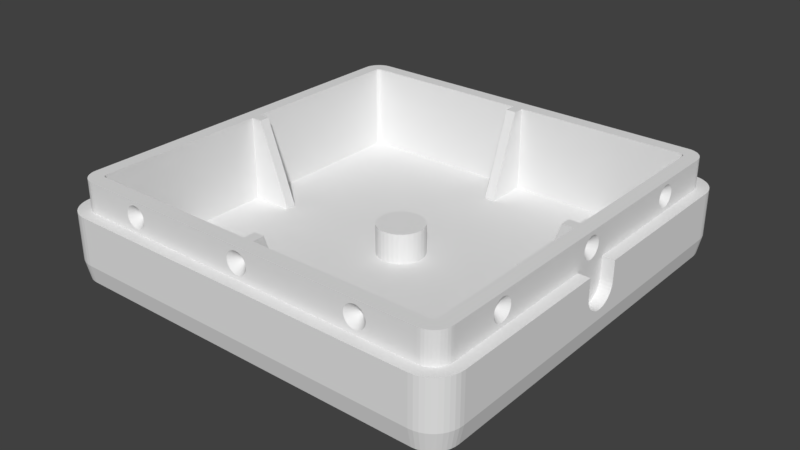 # Source: short_back.blend  (saved by Blender 2.79.0; exported with 4.5.12 LTS)
import bpy
from mathutils import Matrix  # noqa: F401  (used for matrix-valued properties, if any)

bpy.ops.wm.read_factory_settings(use_empty=True)
scene = bpy.context.scene
scene.name = 'Scene'

# ---- collections
col_collection_1 = bpy.data.collections.new('Collection 1'); scene.collection.children.link(col_collection_1)

# ---- materials (node trees are filled in below, after node groups)
mat_material = bpy.data.materials.new('Material')
mat_material.alpha_threshold = 0.0
mat_material.use_transparent_shadow = False
mat_material.roughness = 0.5
mat_material.line_color = (0.0, 0.0, 0.0, 1.0)

# ---- material node trees

# ---- world
world_world = bpy.data.worlds.new('World'); scene.world = world_world
world_world.color = (0.05088, 0.05088, 0.05088)
world_world.use_sun_shadow = False
world_world.sun_shadow_jitter_overblur = 0.0
world_world.cycles.sampling_method = 'MANUAL'

# ---- meshes
me_cylinder = bpy.data.meshes.new('Cylinder')
me_cylinder.from_pydata([(0.0, 1000.0, -3304.0), (0.0, 1000.0, 1000.0), (195.1, 980.8, -3304.0), (195.1, 980.8, 1000.0), (382.7, 923.9, -3304.0), (382.7, 923.9, 1000.0), (555.6, 831.5, -3304.0), (555.6, 831.5, 1000.0), (707.1, 707.1, -3304.0), (707.1, 707.1, 1000.0), (831.5, 555.6, -3304.0), (831.5, 555.6, 1000.0), (923.9, 382.7, -3304.0), (923.9, 382.7, 1000.0), (980.8, 195.1, -3304.0), (980.8, 195.1, 1000.0), (1000.0, 7.55e-05, -3304.0), (1000.0, 7.55e-05, 1000.0), (980.8, -195.1, -3304.0), (980.8, -195.1, 1000.0), (923.9, -382.7, -3304.0), (923.9, -382.7, 1000.0), (831.5, -555.6, -3304.0), (831.5, -555.6, 1000.0), (707.1, -707.1, -3304.0), (707.1, -707.1, 1000.0), (555.6, -831.5, -3304.0), (555.6, -831.5, 1000.0), (382.7, -923.9, -3304.0), (382.7, -923.9, 1000.0), (195.1, -980.8, -3304.0), (195.1, -980.8, 1000.0), (-0.0003258, -1000.0, -3304.0), (-0.0003258, -1000.0, 1000.0), (-195.1, -980.8, -3304.0), (-195.1, -980.8, 1000.0), (-382.7, -923.9, -3304.0), (-382.7, -923.9, 1000.0), (-555.6, -831.5, -3304.0), (-555.6, -831.5, 1000.0), (-707.1, -707.1, -3304.0), (-707.1, -707.1, 1000.0), (-831.5, -555.6, -3304.0), (-831.5, -555.6, 1000.0), (-923.9, -382.7, -3304.0), (-923.9, -382.7, 1000.0), (-980.8, -195.1, -3304.0), (-980.8, -195.1, 1000.0), (-1000.0, 0.0009656, -3304.0), (-1000.0, 0.0009656, 1000.0), (-980.8, 195.1, -3304.0), (-980.8, 195.1, 1000.0), (-923.9, 382.7, -3304.0), (-923.9, 382.7, 1000.0), (-831.5, 555.6, -3304.0), (-831.5, 555.6, 1000.0), (-707.1, 707.1, -3304.0), (-707.1, 707.1, 1000.0), (-555.6, 831.5, -3304.0), (-555.6, 831.5, 1000.0), (-382.7, 923.9, -3304.0), (-382.7, 923.9, 1000.0), (-195.1, 980.8, -3304.0), (-195.1, 980.8, 1000.0)], [], [(0, 1, 3, 2), (2, 3, 5, 4), (4, 5, 7, 6), (6, 7, 9, 8), (8, 9, 11, 10), (10, 11, 13, 12), (12, 13, 15, 14), (14, 15, 17, 16), (16, 17, 19, 18), (18, 19, 21, 20), (20, 21, 23, 22), (22, 23, 25, 24), (24, 25, 27, 26), (26, 27, 29, 28), (28, 29, 31, 30), (30, 31, 33, 32), (32, 33, 35, 34), (34, 35, 37, 36), (36, 37, 39, 38), (38, 39, 41, 40), (40, 41, 43, 42), (42, 43, 45, 44), (44, 45, 47, 46), (46, 47, 49, 48), (48, 49, 51, 50), (50, 51, 53, 52), (52, 53, 55, 54), (54, 55, 57, 56), (56, 57, 59, 58), (58, 59, 61, 60), (3, 1, 63, 61, 59, 57, 55, 53, 51, 49, 47, 45, 43, 41, 39, 37, 35, 33, 31, 29, 27, 25, 23, 21, 19, 17, 15, 13, 11, 9, 7, 5), (60, 61, 63, 62), (62, 63, 1, 0), (0, 2, 4, 6, 8, 10, 12, 14, 16, 18, 20, 22, 24, 26, 28, 30, 32, 34, 36, 38, 40, 42, 44, 46, 48, 50, 52, 54, 56, 58, 60, 62)])
me_cylinder.use_remesh_preserve_volume = False
me_cylinder.use_remesh_preserve_attributes = False
me_cylinder.use_mirror_vertex_groups = False
me_cylinder.update()
me_cube = bpy.data.meshes.new('Cube')
me_cube.from_pydata([(2.5, 6.0, -1.885), (2.5, -6.0, -1.885), (-2.5, -6.0, -1.885), (-2.5, 6.0, -1.885), (2.5, 6.0, 6.973), (2.5, -6.0, 6.973), (-2.5, -6.0, 6.973), (-2.5, 6.0, 6.973)], [], [(0, 1, 2, 3), (4, 7, 6, 5), (0, 4, 5, 1), (1, 5, 6, 2), (2, 6, 7, 3), (4, 0, 3, 7)])
me_cube.materials.append(mat_material)
me_cube.use_remesh_preserve_volume = False
me_cube.use_remesh_preserve_attributes = False
me_cube.use_mirror_vertex_groups = False
me_cube.update()
me_back = bpy.data.meshes.new('back ')
me_back.from_pydata([(11.3, -15.93, -6.322), (11.3, -11.93, -6.322), (11.3, -15.93, -7.122), (11.3, -11.93, -7.122), (3.8, -15.93, -6.322), (3.8, -15.93, -7.122), (3.8, -11.93, -6.322), (3.8, -11.93, -7.122), (19.3, 19.07, 2.878), (19.3, 19.07, -6.322), (19.3, 0.6208, 2.878), (19.3, 0.6208, -6.322), (-19.7, -0.4792, 2.878), (-19.7, -18.93, 2.878), (-19.7, -0.4792, -6.322), (-19.7, -18.93, -6.322), (0.3505, -19.43, 2.878), (18.8, -19.43, 2.878), (0.3505, -19.43, -6.322), (18.8, -19.43, -6.322), (-19.2, 19.57, 2.878), (-19.2, 19.57, -6.322), (-0.7495, 19.57, 2.878), (-0.7495, 19.57, -6.322), (20.8, 2.071, -0.3219), (22.05, 2.071, -0.3219), (20.8, 19.17, -0.3219), (22.05, 19.32, -0.3219), (20.78, 19.47, -0.3219), (22.01, 19.79, -0.3219), (20.71, 19.76, -0.3219), (21.9, 20.25, -0.3219), (20.59, 20.03, -0.3219), (21.72, 20.68, -0.3219), (20.44, 20.29, -0.3219), (21.48, 21.08, -0.3219), (20.24, 20.51, -0.3219), (21.17, 21.44, -0.3219), (20.02, 20.71, -0.3219), (20.81, 21.75, -0.3219), (19.76, 20.86, -0.3219), (20.41, 21.99, -0.3219), (19.49, 20.98, -0.3219), (19.98, 22.17, -0.3219), (19.2, 21.05, -0.3219), (19.52, 22.28, -0.3219), (18.9, 21.07, -0.3219), (19.05, 22.32, -0.3219), (-19.3, 21.07, -0.3219), (-19.45, 22.32, -0.3219), (-19.6, 21.05, -0.3219), (-19.92, 22.28, -0.3219), (-19.89, 20.98, -0.3219), (-20.38, 22.17, -0.3219), (-20.16, 20.86, -0.3219), (-20.81, 21.99, -0.3219), (-20.42, 20.71, -0.3219), (-21.21, 21.75, -0.3219), (-20.64, 20.51, -0.3219), (-21.57, 21.44, -0.3219), (-20.84, 20.29, -0.3219), (-21.88, 21.08, -0.3219), (-20.99, 20.03, -0.3219), (-22.12, 20.68, -0.3219), (-21.11, 19.76, -0.3219), (-22.3, 20.25, -0.3219), (-21.18, 19.47, -0.3219), (-22.41, 19.79, -0.3219), (-21.2, 19.17, -0.3219), (-22.45, 19.32, -0.3219), (-21.2, 2.071, -0.3219), (-22.45, 2.071, -0.3219), (20.8, -11.98, 0.6341), (20.8, -1.929, -0.3219), (20.8, -11.88, 0.8044), (20.8, -11.82, 0.9883), (20.8, -1.507, -3.55), (20.8, -1.284, -3.793), (20.8, 0.02204, 0.1291), (20.8, -1.023, -3.996), (20.8, -0.7325, -4.153), (20.8, -0.4201, -4.261), (20.8, -0.09431, -4.315), (20.8, 1.217, 1.376), (20.8, 1.184, 1.568), (20.8, 1.119, 1.752), (20.8, 1.217, 1.181), (20.8, 1.184, 0.9883), (20.8, 1.119, 0.8044), (20.8, -13.82, 0.5557), (20.8, -13.93, 0.7173), (20.8, -19.03, -0.3219), (20.8, -12.41, 0.2512), (20.8, -12.59, 0.1785), (20.8, -1.902, -2.651), (20.8, -1.821, -2.971), (20.8, -1.688, -3.274), (20.8, 1.024, 0.6341), (20.8, 0.9011, 0.4824), (20.8, 2.071, -2.322), (20.8, 0.7547, 0.3535), (20.8, 2.044, -2.651), (20.8, 0.5886, 0.2512), (20.8, 1.962, -2.971), (20.8, 0.4076, 0.1785), (20.8, 1.83, -3.274), (20.8, 0.8742, -4.153), (20.8, 0.2169, 0.1374), (20.8, 0.5618, -4.261), (20.8, 0.236, -4.315), (20.8, 14.18, 0.9883), (20.8, 14.12, 0.8044), (20.8, 14.02, 0.6341), (20.8, 13.9, 0.4824), (20.8, 13.75, 0.3535), (20.8, 13.59, 0.2512), (20.8, 13.41, 0.1785), (20.8, -12.1, 0.4824), (20.8, -12.25, 0.3535), (20.8, 1.165, -3.996), (20.8, 1.425, -3.793), (20.8, 1.649, -3.55), (20.8, 13.22, 0.1374), (20.8, 13.02, 0.1291), (20.8, -12.78, 0.1374), (20.8, -12.98, 0.1291), (20.8, -13.17, 0.1539), (20.8, -13.36, 0.211), (20.8, -13.53, 0.2989), (20.8, -13.69, 0.4148), (20.8, -14.06, 1.472), (20.8, -14.01, 1.661), (20.8, -19.03, 2.878), (20.8, -13.93, 1.839), (20.8, -13.82, 2.001), (20.8, 11.94, 1.472), (20.8, 0.5886, 2.305), (20.8, 0.7547, 2.203), (20.8, 0.02204, 2.427), (20.8, -11.88, 1.752), (20.8, -11.82, 1.568), (20.8, 19.17, 2.878), (20.8, 14.22, 1.376), (20.8, 14.22, 1.181), (20.8, -0.1714, 0.1539), (20.8, -1.929, -2.322), (20.8, -11.98, 1.922), (20.8, -1.013, 1.661), (20.8, -0.9331, 1.839), (20.8, -11.78, 1.376), (20.8, -0.8239, 2.001), (20.8, -0.6889, 2.141), (20.8, -14.01, 0.895), (20.8, -14.06, 1.084), (20.8, -14.08, 1.278), (20.8, 12.83, 0.1539), (20.8, 12.64, 0.211), (20.8, 12.47, 0.2989), (20.8, 12.07, 0.7173), (20.8, 11.99, 0.895), (20.8, 11.94, 1.084), (20.8, 11.92, 1.278), (20.8, 1.024, 1.922), (20.8, 0.9011, 2.074), (20.8, -13.69, 2.141), (20.8, -13.53, 2.257), (20.8, -13.36, 2.345), (20.8, -0.5321, 2.257), (20.8, -0.3579, 2.345), (20.8, -0.1714, 2.402), (20.8, -0.3579, 0.211), (20.8, -0.5321, 0.2989), (20.8, -0.6889, 0.4148), (20.8, 12.31, 0.4148), (20.8, 12.18, 0.5557), (20.8, -0.8239, 0.5557), (20.8, -0.9331, 0.7173), (20.8, 11.99, 1.661), (20.8, 0.2169, 2.419), (20.8, 0.4076, 2.378), (20.8, -1.013, 0.895), (20.8, -1.063, 1.084), (20.8, -11.78, 1.181), (20.8, -1.079, 1.278), (20.8, -1.063, 1.472), (20.8, -12.59, 2.378), (20.8, -12.41, 2.305), (20.8, 13.41, 2.378), (20.8, 13.59, 2.305), (20.8, 14.02, 1.922), (20.8, 14.12, 1.752), (20.8, 14.18, 1.568), (20.8, -12.25, 2.203), (20.8, -12.1, 2.074), (20.8, 13.75, 2.203), (20.8, 13.9, 2.074), (20.8, 12.64, 2.345), (20.8, 12.83, 2.402), (20.8, 13.02, 2.427), (20.8, 13.22, 2.419), (20.8, -13.17, 2.402), (20.8, -12.98, 2.427), (20.8, -12.78, 2.419), (20.8, 12.07, 1.839), (20.8, 12.18, 2.001), (20.8, 12.31, 2.141), (20.8, 12.47, 2.257), (-0.2483, -20.93, 0.1291), (11.91, -20.93, 0.5557), (-0.05346, -20.93, 0.1374), (11.8, -20.93, 0.7173), (13.63, -20.93, 2.074), (13.75, -20.93, 1.922), (18.9, -20.93, 2.878), (13.85, -20.93, 1.752), (13.91, -20.93, 0.9883), (13.85, -20.93, 0.8044), (18.9, -20.93, -0.3219), (13.75, -20.93, 0.6341), (13.63, -20.93, 0.4824), (-12.05, -20.93, 1.376), (-12.05, -20.93, 1.181), (-12.09, -20.93, 0.9883), (-12.15, -20.93, 0.8044), (-12.25, -20.93, 0.6341), (11.72, -20.93, 0.895), (11.67, -20.93, 1.084), (0.1372, -20.93, 0.1785), (0.3182, -20.93, 0.2512), (13.91, -20.93, 1.568), (13.95, -20.93, 1.376), (13.95, -20.93, 1.181), (-12.37, -20.93, 0.4824), (-12.52, -20.93, 0.3535), (-12.68, -20.93, 0.2512), (-0.05346, -20.93, 2.419), (11.67, -20.93, 1.472), (11.72, -20.93, 1.661), (13.48, -20.93, 0.3535), (13.32, -20.93, 0.2512), (13.14, -20.93, 0.1785), (0.8484, -20.93, 1.752), (0.9134, -20.93, 1.568), (0.9463, -20.93, 1.376), (-12.86, -20.93, 0.1785), (-13.05, -20.93, 0.1374), (-19.3, -20.93, -0.3219), (-13.25, -20.93, 0.1291), (0.1372, -20.93, 2.378), (0.3182, -20.93, 2.305), (0.4843, -20.93, 2.203), (0.9463, -20.93, 1.181), (0.9134, -20.93, 0.9883), (0.8484, -20.93, 0.8044), (0.7533, -20.93, 0.6341), (12.95, -20.93, 0.1374), (12.75, -20.93, 0.1291), (12.56, -20.93, 0.1539), (12.37, -20.93, 0.211), (12.2, -20.93, 0.2989), (12.04, -20.93, 0.4148), (0.6307, -20.93, 2.074), (0.7533, -20.93, 1.922), (0.6307, -20.93, 0.4824), (0.4843, -20.93, 0.3535), (-13.44, -20.93, 0.1539), (-13.63, -20.93, 0.211), (-13.8, -20.93, 0.2989), (-13.96, -20.93, 0.4148), (-14.09, -20.93, 0.5557), (-14.2, -20.93, 0.7173), (-14.28, -20.93, 0.895), (-14.33, -20.93, 1.084), (-19.3, -20.93, 2.878), (-14.35, -20.93, 1.278), (-14.33, -20.93, 1.472), (-1.203, -20.93, 0.7173), (-13.05, -20.93, 2.419), (-12.86, -20.93, 2.378), (-14.28, -20.93, 1.661), (-14.2, -20.93, 1.839), (-14.09, -20.93, 2.001), (11.65, -20.93, 1.278), (-0.6283, -20.93, 0.211), (-0.8025, -20.93, 0.2989), (-12.09, -20.93, 1.568), (-1.094, -20.93, 2.001), (-0.9593, -20.93, 2.141), (-0.8025, -20.93, 2.257), (-0.6283, -20.93, 2.345), (12.2, -20.93, 2.257), (12.37, -20.93, 2.345), (-12.68, -20.93, 2.305), (-12.52, -20.93, 2.203), (-12.37, -20.93, 2.074), (-0.4418, -20.93, 0.1539), (-13.96, -20.93, 2.141), (-13.8, -20.93, 2.257), (-13.63, -20.93, 2.345), (-12.25, -20.93, 1.922), (-12.15, -20.93, 1.752), (-1.094, -20.93, 0.5557), (-0.9593, -20.93, 0.4148), (-1.284, -20.93, 0.895), (-1.333, -20.93, 1.084), (-1.35, -20.93, 1.278), (11.8, -20.93, 1.839), (11.91, -20.93, 2.001), (-0.2483, -20.93, 2.427), (12.04, -20.93, 2.141), (12.56, -20.93, 2.402), (12.75, -20.93, 2.427), (12.95, -20.93, 2.419), (13.14, -20.93, 2.378), (13.32, -20.93, 2.305), (13.48, -20.93, 2.203), (-13.44, -20.93, 2.402), (-13.25, -20.93, 2.427), (-1.333, -20.93, 1.472), (-1.284, -20.93, 1.661), (-1.203, -20.93, 1.839), (-0.4418, -20.93, 2.402), (22.05, -1.929, -0.3219), (22.05, -19.18, -0.3219), (22.05, -1.929, -2.322), (22.05, -19.18, -5.322), (22.05, -1.688, -3.274), (22.05, -1.821, -2.971), (22.05, -1.902, -2.651), (22.05, -1.023, -3.996), (22.05, -0.7325, -4.153), (22.05, -0.4201, -4.261), (22.05, -1.284, -3.793), (22.05, -1.507, -3.55), (22.05, 1.649, -3.55), (22.05, 1.425, -3.793), (22.05, 19.32, -5.322), (22.05, 1.165, -3.996), (22.05, 0.8742, -4.153), (22.05, 2.044, -2.651), (22.05, 1.962, -2.971), (22.05, 1.83, -3.274), (22.05, 0.5618, -4.261), (22.05, 0.236, -4.315), (22.05, -0.09431, -4.315), (22.05, 2.071, -2.322), (-19.45, 22.32, -5.322), (19.05, 22.32, -5.322), (-22.45, 2.071, -2.322), (-22.45, 19.32, -5.322), (-22.45, 2.044, -2.651), (-22.45, 1.962, -2.971), (-22.45, -1.902, -2.651), (-22.45, -1.821, -2.971), (-22.45, -19.18, -5.322), (-22.45, -1.688, -3.274), (-22.45, -1.507, -3.55), (-22.45, -1.284, -3.793), (-22.45, -1.023, -3.996), (-22.45, -0.7325, -4.153), (-22.45, 0.5618, -4.261), (-22.45, 0.8742, -4.153), (-22.45, 1.165, -3.996), (-22.45, 1.425, -3.793), (-22.45, 1.649, -3.55), (-22.45, 1.83, -3.274), (-22.45, -19.18, -0.3219), (-22.45, -1.929, -0.3219), (-22.45, -1.929, -2.322), (-22.45, -0.4201, -4.261), (-22.45, -0.09431, -4.315), (-22.45, 0.236, -4.315), (19.05, -22.18, -5.322), (19.05, -22.18, -0.3219), (-19.45, -22.18, -5.322), (-19.45, -22.18, -0.3219), (-22.02, -19.18, -7.322), (-22.02, 19.32, -7.322), (-19.45, 21.9, -7.322), (-20.96, -21.26, -7.322), (-20.62, -21.47, -7.322), (-20.25, -21.63, -7.322), (-21.27, -21.0, -7.322), (-21.53, -20.69, -7.322), (-21.99, -19.58, -7.322), (-21.74, -20.35, -7.322), (-21.9, -19.97, -7.322), (-21.99, 19.72, -7.322), (-21.9, 20.12, -7.322), (-21.74, 20.49, -7.322), (21.59, -19.58, -7.322), (19.05, -21.75, -7.322), (21.63, -19.18, -7.322), (-19.45, -21.75, -7.322), (21.63, 19.32, -7.322), (21.5, -19.97, -7.322), (21.34, -20.35, -7.322), (21.13, -20.69, -7.322), (-21.53, 20.83, -7.322), (-21.27, 21.14, -7.322), (-20.96, 21.4, -7.322), (-20.62, 21.62, -7.322), (-20.25, 21.77, -7.322), (-19.85, 21.86, -7.322), (21.5, 20.12, -7.322), (19.05, 21.9, -7.322), (21.34, 20.49, -7.322), (21.13, 20.83, -7.322), (21.59, 19.72, -7.322), (-19.85, -21.72, -7.322), (20.87, -21.0, -7.322), (20.56, -21.26, -7.322), (19.45, -21.72, -7.322), (20.22, -21.47, -7.322), (19.85, -21.63, -7.322), (19.85, 21.77, -7.322), (20.22, 21.62, -7.322), (19.45, 21.86, -7.322), (20.56, 21.4, -7.322), (20.87, 21.14, -7.322), (-21.2, -1.929, -0.3219), (-21.2, -19.03, -0.3219), (-21.18, -19.33, -0.3219), (-22.41, -19.65, -0.3219), (-21.11, -19.62, -0.3219), (-22.3, -20.11, -0.3219), (-20.99, -19.89, -0.3219), (-22.12, -20.54, -0.3219), (-20.84, -20.15, -0.3219), (-21.88, -20.94, -0.3219), (-20.64, -20.37, -0.3219), (-21.57, -21.3, -0.3219), (-20.42, -20.57, -0.3219), (-21.21, -21.61, -0.3219), (-20.16, -20.72, -0.3219), (-20.81, -21.85, -0.3219), (-19.89, -20.84, -0.3219), (-20.38, -22.03, -0.3219), (-19.6, -20.91, -0.3219), (-19.92, -22.14, -0.3219), (19.2, -20.91, -0.3219), (19.52, -22.14, -0.3219), (19.49, -20.84, -0.3219), (19.98, -22.03, -0.3219), (19.76, -20.72, -0.3219), (20.41, -21.85, -0.3219), (20.02, -20.57, -0.3219), (20.81, -21.61, -0.3219), (20.24, -20.37, -0.3219), (21.17, -21.3, -0.3219), (20.44, -20.15, -0.3219), (21.48, -20.94, -0.3219), (20.59, -19.89, -0.3219), (21.72, -20.54, -0.3219), (20.71, -19.62, -0.3219), (21.9, -20.11, -0.3219), (20.78, -19.33, -0.3219), (22.01, -19.65, -0.3219), (-21.2, 1.119, 0.8044), (-21.2, 1.184, 0.9883), (-21.2, -11.78, 1.181), (-21.2, -11.78, 1.376), (-21.2, 0.02204, 2.427), (-21.2, -11.82, 1.568), (-21.2, -11.88, 1.752), (-21.2, -1.013, 0.895), (-21.2, -0.9331, 0.7173), (-21.2, -0.8239, 0.5557), (-21.2, -1.929, -2.322), (-21.2, -13.17, 2.402), (-21.2, -13.36, 2.345), (-21.2, -19.03, 2.878), (-21.2, -13.53, 2.257), (-21.2, -13.69, 2.141), (-21.2, -0.5321, 2.257), (-21.2, -0.6889, 2.141), (-21.2, -11.82, 0.9883), (-21.2, 1.024, 0.6341), (-21.2, 12.07, 0.7173), (-21.2, 12.18, 0.5557), (-21.2, 12.47, 2.257), (-21.2, 12.31, 2.141), (-21.2, 11.99, 0.895), (-21.2, 14.22, 1.181), (-21.2, 19.17, 2.878), (-21.2, 14.22, 1.376), (-21.2, -1.688, -3.274), (-21.2, -0.3579, 0.211), (-21.2, -1.507, -3.55), (-21.2, -0.1714, 0.1539), (-21.2, -1.284, -3.793), (-21.2, 2.071, -2.322), (-21.2, -0.3579, 2.345), (-21.2, 12.64, 2.345), (-21.2, 12.18, 2.001), (-21.2, 12.07, 1.839), (-21.2, 11.99, 1.661), (-21.2, 11.94, 1.472), (-21.2, 11.92, 1.278), (-21.2, 11.94, 1.084), (-21.2, 13.41, 0.1785), (-21.2, 13.59, 0.2512), (-21.2, 14.18, 1.568), (-21.2, 14.12, 1.752), (-21.2, 14.02, 1.922), (-21.2, -12.41, 2.305), (-21.2, -12.59, 2.378), (-21.2, -12.78, 2.419), (-21.2, -12.98, 2.427), (-21.2, -0.1714, 2.402), (-21.2, 0.4076, 0.1785), (-21.2, 0.5886, 0.2512), (-21.2, 12.31, 0.4148), (-21.2, 12.47, 0.2989), (-21.2, 12.64, 0.211), (-21.2, 13.9, 2.074), (-21.2, 13.75, 2.203), (-21.2, 13.59, 2.305), (-21.2, 1.024, 1.922), (-21.2, 0.9011, 2.074), (-21.2, -0.6889, 0.4148), (-21.2, -0.5321, 0.2989), (-21.2, -1.902, -2.651), (-21.2, -1.821, -2.971), (-21.2, 2.044, -2.651), (-21.2, 1.962, -2.971), (-21.2, 1.83, -3.274), (-21.2, -13.82, 2.001), (-21.2, -13.93, 1.839), (-21.2, -14.01, 1.661), (-21.2, -14.01, 0.895), (-21.2, -13.93, 0.7173), (-21.2, -13.82, 0.5557), (-21.2, -13.69, 0.4148), (-21.2, -13.53, 0.2989), (-21.2, -13.36, 0.211), (-21.2, -0.8239, 2.001), (-21.2, -0.9331, 1.839), (-21.2, -1.013, 1.661), (-21.2, 0.2169, 0.1374), (-21.2, 0.7547, 0.3535), (-21.2, 0.9011, 0.4824), (-21.2, 0.7547, 2.203), (-21.2, 0.5886, 2.305), (-21.2, 0.4076, 2.378), (-21.2, -11.98, 1.922), (-21.2, -12.1, 2.074), (-21.2, -12.25, 2.203), (-21.2, -0.7325, -4.153), (-21.2, -1.023, -3.996), (-21.2, 1.425, -3.793), (-21.2, 1.649, -3.55), (-21.2, -12.59, 0.1785), (-21.2, -12.41, 0.2512), (-21.2, -12.25, 0.3535), (-21.2, -12.1, 0.4824), (-21.2, 0.02204, 0.1291), (-21.2, 12.83, 0.1539), (-21.2, 13.02, 0.1291), (-21.2, 13.22, 0.1374), (-21.2, 14.02, 0.6341), (-21.2, 14.12, 0.8044), (-21.2, 14.18, 0.9883), (-21.2, 1.217, 1.181), (-21.2, 13.02, 2.427), (-21.2, 12.83, 2.402), (-21.2, 1.165, -3.996), (-21.2, 0.8742, -4.153), (-21.2, 0.5618, -4.261), (-21.2, 0.236, -4.315), (-21.2, -0.09431, -4.315), (-21.2, -0.4201, -4.261), (-21.2, -13.17, 0.1539), (-21.2, -12.98, 0.1291), (-21.2, -12.78, 0.1374), (-21.2, -11.98, 0.6341), (-21.2, -11.88, 0.8044), (-21.2, -1.063, 1.472), (-21.2, -1.079, 1.278), (-21.2, -1.063, 1.084), (-21.2, 13.75, 0.3535), (-21.2, 13.9, 0.4824), (-21.2, 0.2169, 2.419), (-21.2, -14.06, 1.472), (-21.2, -14.08, 1.278), (-21.2, -14.06, 1.084), (-21.2, 13.41, 2.378), (-21.2, 13.22, 2.419), (-21.2, 1.217, 1.376), (-21.2, 1.184, 1.568), (-21.2, 1.119, 1.752), (0.3182, 21.07, 2.305), (0.1372, 21.07, 2.378), (11.67, 21.07, 1.472), (-0.05346, 21.07, 2.419), (11.72, 21.07, 1.661), (13.63, 21.07, 0.4824), (13.75, 21.07, 0.6341), (13.85, 21.07, 0.8044), (13.91, 21.07, 0.9883), (13.95, 21.07, 1.181), (18.9, 21.07, 2.878), (13.95, 21.07, 1.376), (13.91, 21.07, 1.568), (11.65, 21.07, 1.278), (11.67, 21.07, 1.084), (-0.05346, 21.07, 0.1374), (11.72, 21.07, 0.895), (13.85, 21.07, 1.752), (13.75, 21.07, 1.922), (13.63, 21.07, 2.074), (0.1372, 21.07, 0.1785), (0.3182, 21.07, 0.2512), (0.4843, 21.07, 0.3535), (0.9134, 21.07, 1.568), (0.8484, 21.07, 1.752), (0.7533, 21.07, 1.922), (0.6307, 21.07, 0.4824), (0.7533, 21.07, 0.6341), (0.8484, 21.07, 0.8044), (0.9134, 21.07, 0.9883), (0.9463, 21.07, 1.181), (0.9463, 21.07, 1.376), (0.6307, 21.07, 2.074), (0.4843, 21.07, 2.203), (-14.33, 21.07, 1.084), (-14.35, 21.07, 1.278), (-19.3, 21.07, 2.878), (-14.33, 21.07, 1.472), (-14.28, 21.07, 1.661), (-14.28, 21.07, 0.895), (-14.2, 21.07, 0.7173), (-14.09, 21.07, 0.5557), (-13.96, 21.07, 0.4148), (-13.8, 21.07, 0.2989), (-13.63, 21.07, 0.211), (-1.094, 21.07, 0.5557), (-0.9593, 21.07, 0.4148), (-0.8025, 21.07, 0.2989), (-0.6283, 21.07, 0.211), (13.48, 21.07, 2.203), (13.32, 21.07, 2.305), (13.14, 21.07, 2.378), (-0.2483, 21.07, 2.427), (-0.4418, 21.07, 2.402), (-0.6283, 21.07, 2.345), (-0.8025, 21.07, 2.257), (12.2, 21.07, 2.257), (12.04, 21.07, 2.141), (11.91, 21.07, 2.001), (11.8, 21.07, 1.839), (-0.9593, 21.07, 2.141), (-1.094, 21.07, 2.001), (-1.203, 21.07, 1.839), (-13.44, 21.07, 0.1539), (-13.25, 21.07, 0.1291), (-13.05, 21.07, 0.1374), (11.8, 21.07, 0.7173), (11.91, 21.07, 0.5557), (-0.2483, 21.07, 0.1291), (12.04, 21.07, 0.4148), (12.2, 21.07, 0.2989), (12.95, 21.07, 2.419), (12.75, 21.07, 2.427), (12.56, 21.07, 2.402), (12.37, 21.07, 2.345), (-12.52, 21.07, 2.203), (-12.68, 21.07, 2.305), (-13.44, 21.07, 2.402), (-13.63, 21.07, 2.345), (-13.8, 21.07, 2.257), (-13.96, 21.07, 2.141), (-1.35, 21.07, 1.278), (-1.333, 21.07, 1.084), (-1.284, 21.07, 0.895), (-1.203, 21.07, 0.7173), (12.37, 21.07, 0.211), (12.56, 21.07, 0.1539), (12.75, 21.07, 0.1291), (12.95, 21.07, 0.1374), (13.14, 21.07, 0.1785), (13.32, 21.07, 0.2512), (13.48, 21.07, 0.3535), (-14.09, 21.07, 2.001), (-14.2, 21.07, 1.839), (-12.86, 21.07, 0.1785), (-12.68, 21.07, 0.2512), (-12.52, 21.07, 0.3535), (-12.09, 21.07, 1.568), (-12.15, 21.07, 1.752), (-1.333, 21.07, 1.472), (-12.25, 21.07, 1.922), (-12.86, 21.07, 2.378), (-13.05, 21.07, 2.419), (-13.25, 21.07, 2.427), (-0.4418, 21.07, 0.1539), (-12.37, 21.07, 0.4824), (-12.25, 21.07, 0.6341), (-12.15, 21.07, 0.8044), (-12.09, 21.07, 0.9883), (-12.05, 21.07, 1.181), (-12.05, 21.07, 1.376), (-1.284, 21.07, 1.661), (-12.37, 21.07, 2.074), (0.3505, -18.2, 2.878), (-0.7495, -18.2, 2.878), (-0.7495, -19.43, 2.878), (-19.69, -19.01, 2.878), (-21.18, -19.33, 2.878), (-19.68, -19.08, 2.878), (-21.11, -19.62, 2.878), (-19.65, -19.16, 2.878), (-20.99, -19.89, 2.878), (-19.6, -19.22, 2.878), (-20.84, -20.15, 2.878), (-19.55, -19.28, 2.878), (-20.64, -20.37, 2.878), (-19.49, -19.33, 2.878), (-20.42, -20.57, 2.878), (-19.43, -19.37, 2.878), (-20.16, -20.72, 2.878), (-19.35, -19.4, 2.878), (-19.89, -20.84, 2.878), (-19.28, -19.42, 2.878), (-19.6, -20.91, 2.878), (-19.2, -19.43, 2.878), (18.08, 0.6208, 2.878), (18.08, -0.4792, 2.878), (19.3, -0.4792, 2.878), (19.3, -18.93, 2.878), (20.78, -19.33, 2.878), (19.29, -19.01, 2.878), (20.71, -19.62, 2.878), (19.28, -19.08, 2.878), (20.59, -19.89, 2.878), (19.25, -19.16, 2.878), (20.44, -20.15, 2.878), (19.2, -19.22, 2.878), (20.24, -20.37, 2.878), (19.15, -19.28, 2.878), (20.02, -20.57, 2.878), (19.09, -19.33, 2.878), (19.76, -20.72, 2.878), (19.03, -19.37, 2.878), (19.49, -20.84, 2.878), (18.95, -19.4, 2.878), (19.2, -20.91, 2.878), (18.88, -19.42, 2.878), (-18.48, -0.4792, 2.878), (-18.48, 0.6208, 2.878), (-19.7, 0.6208, 2.878), (-19.7, 19.07, 2.878), (-21.18, 19.47, 2.878), (-19.69, 19.15, 2.878), (-21.11, 19.76, 2.878), (-19.68, 19.23, 2.878), (-20.99, 20.03, 2.878), (-19.65, 19.3, 2.878), (-20.84, 20.29, 2.878), (-19.6, 19.36, 2.878), (-20.64, 20.51, 2.878), (-19.55, 19.42, 2.878), (-20.42, 20.71, 2.878), (-19.49, 19.48, 2.878), (-20.16, 20.86, 2.878), (-19.43, 19.52, 2.878), (-19.89, 20.98, 2.878), (-19.35, 19.55, 2.878), (-19.6, 21.05, 2.878), (-19.28, 19.56, 2.878), (-0.7495, 18.35, 2.878), (0.3505, 18.35, 2.878), (0.3505, 19.57, 2.878), (18.8, 19.57, 2.878), (19.2, 21.05, 2.878), (18.88, 19.56, 2.878), (19.49, 20.98, 2.878), (18.95, 19.55, 2.878), (19.76, 20.86, 2.878), (19.03, 19.52, 2.878), (20.02, 20.71, 2.878), (19.09, 19.48, 2.878), (20.24, 20.51, 2.878), (19.15, 19.42, 2.878), (20.44, 20.29, 2.878), (19.2, 19.36, 2.878), (20.59, 20.03, 2.878), (19.25, 19.3, 2.878), (20.71, 19.76, 2.878), (19.28, 19.23, 2.878), (20.78, 19.47, 2.878), (19.29, 19.15, 2.878), (-0.7495, 15.07, -6.322), (0.3505, -14.93, -6.322), (-19.2, -19.43, -6.322), (-0.7495, -19.43, -6.322), (-0.7495, -14.93, -6.322), (-19.65, 19.3, -6.322), (-19.68, 19.23, -6.322), (-19.69, 19.15, -6.322), (-19.7, 19.07, -6.322), (-15.2, -0.4792, -6.322), (-15.2, 0.6208, -6.322), (14.8, 0.6208, -6.322), (14.8, -0.4792, -6.322), (19.3, -0.4792, -6.322), (19.3, -18.93, -6.322), (19.29, -19.01, -6.322), (19.28, -19.08, -6.322), (-19.28, 19.56, -6.322), (-19.35, 19.55, -6.322), (-19.43, 19.52, -6.322), (-19.43, -19.37, -6.322), (-19.35, -19.4, -6.322), (-19.28, -19.42, -6.322), (18.88, -19.42, -6.322), (18.95, -19.4, -6.322), (-19.49, 19.48, -6.322), (-19.55, 19.42, -6.322), (-19.6, 19.36, -6.322), (-19.69, -19.01, -6.322), (-19.68, -19.08, -6.322), (-19.65, -19.16, -6.322), (18.8, 19.57, -6.322), (19.28, 19.23, -6.322), (19.25, 19.3, -6.322), (19.03, -19.37, -6.322), (19.09, -19.33, -6.322), (19.15, -19.28, -6.322), (19.2, -19.22, -6.322), (19.25, -19.16, -6.322), (-19.6, -19.22, -6.322), (-19.55, -19.28, -6.322), (-19.49, -19.33, -6.322), (0.3505, 19.57, -6.322), (0.3505, 15.07, -6.322), (-19.7, 0.6208, -6.322), (19.29, 19.15, -6.322), (19.2, 19.36, -6.322), (19.15, 19.42, -6.322), (19.09, 19.48, -6.322), (19.03, 19.52, -6.322), (18.95, 19.55, -6.322), (18.88, 19.56, -6.322), (-22.41, -19.65, -5.322), (-22.3, -20.11, -5.322), (-22.12, -20.54, -5.322), (-21.88, -20.94, -5.322), (-21.57, -21.3, -5.322), (-21.21, -21.61, -5.322), (-20.81, -21.85, -5.322), (-20.38, -22.03, -5.322), (-19.92, -22.14, -5.322), (22.01, -19.65, -5.322), (21.9, -20.11, -5.322), (21.72, -20.54, -5.322), (21.48, -20.94, -5.322), (21.17, -21.3, -5.322), (20.81, -21.61, -5.322), (20.41, -21.85, -5.322), (19.98, -22.03, -5.322), (19.52, -22.14, -5.322), (22.01, 19.79, -5.322), (21.9, 20.25, -5.322), (21.72, 20.68, -5.322), (21.48, 21.08, -5.322), (21.17, 21.44, -5.322), (20.81, 21.75, -5.322), (20.41, 21.99, -5.322), (19.98, 22.17, -5.322), (19.52, 22.28, -5.322), (-22.41, 19.79, -5.322), (-22.3, 20.25, -5.322), (-22.12, 20.68, -5.322), (-21.88, 21.08, -5.322), (-21.57, 21.44, -5.322), (-21.21, 21.75, -5.322), (-20.81, 21.99, -5.322), (-20.38, 22.17, -5.322), (-19.92, 22.28, -5.322), (19.05, 21.9, -7.322), (-19.45, 21.9, -7.322), (21.63, -19.18, -7.322), (21.63, 19.32, -7.322), (-19.45, -21.75, -7.322), (-0.3474, 20.07, 1.303), (-0.341, 20.07, 1.328), (-0.3305, 20.07, 1.351), (-0.3162, 20.07, 1.372), (-0.2986, 20.07, 1.391), (-0.2782, 20.07, 1.406), (-0.2555, 20.07, 1.417), (-0.2311, 20.07, 1.425), (-0.2059, 20.07, 1.428), (-0.1805, 20.07, 1.427), (-0.1556, 20.07, 1.422), (-0.132, 20.07, 1.412), (-0.1103, 20.07, 1.399), (-0.09124, 20.07, 1.382), (-0.07525, 20.07, 1.362), (-0.06284, 20.07, 1.34), (-0.05437, 20.07, 1.316), (-0.05007, 20.07, 1.291), (-0.05007, 20.07, 1.265), (-0.05437, 20.07, 1.24), (-0.06284, 20.07, 1.216), (-0.07525, 20.07, 1.194), (-0.09124, 20.07, 1.174), (-0.1103, 20.07, 1.158), (-0.132, 20.07, 1.144), (-0.1556, 20.07, 1.135), (-0.1805, 20.07, 1.129), (-0.2059, 20.07, 1.128), (-0.2311, 20.07, 1.131), (-0.2555, 20.07, 1.139), (-0.2782, 20.07, 1.15), (-0.2986, 20.07, 1.166), (-0.3162, 20.07, 1.184), (-0.3305, 20.07, 1.205), (-0.341, 20.07, 1.228), (-0.3474, 20.07, 1.253), (-0.3495, 20.07, 1.278), (12.65, 20.07, 1.303), (12.66, 20.07, 1.328), (12.67, 20.07, 1.351), (12.68, 20.07, 1.372), (12.7, 20.07, 1.391), (12.72, 20.07, 1.406), (12.74, 20.07, 1.417), (12.77, 20.07, 1.425), (12.79, 20.07, 1.428), (12.82, 20.07, 1.427), (12.84, 20.07, 1.422), (12.87, 20.07, 1.412), (12.89, 20.07, 1.399), (12.91, 20.07, 1.382), (12.92, 20.07, 1.362), (12.94, 20.07, 1.34), (12.95, 20.07, 1.316), (12.95, 20.07, 1.291), (12.95, 20.07, 1.265), (12.95, 20.07, 1.24), (12.94, 20.07, 1.216), (12.92, 20.07, 1.194), (12.91, 20.07, 1.174), (12.89, 20.07, 1.158), (12.87, 20.07, 1.144), (12.84, 20.07, 1.135), (12.82, 20.07, 1.129), (12.79, 20.07, 1.128), (12.77, 20.07, 1.131), (12.74, 20.07, 1.139), (12.72, 20.07, 1.15), (12.7, 20.07, 1.166), (12.68, 20.07, 1.184), (12.67, 20.07, 1.205), (12.66, 20.07, 1.228), (12.65, 20.07, 1.253), (12.65, 20.07, 1.278), (-13.35, 20.07, 1.303), (-13.34, 20.07, 1.328), (-13.33, 20.07, 1.351), (-13.32, 20.07, 1.372), (-13.3, 20.07, 1.391), (-13.28, 20.07, 1.406), (-13.26, 20.07, 1.417), (-13.23, 20.07, 1.425), (-13.21, 20.07, 1.428), (-13.18, 20.07, 1.427), (-13.16, 20.07, 1.422), (-13.13, 20.07, 1.412), (-13.11, 20.07, 1.399), (-13.09, 20.07, 1.382), (-13.08, 20.07, 1.362), (-13.06, 20.07, 1.34), (-13.05, 20.07, 1.316), (-13.05, 20.07, 1.291), (-13.05, 20.07, 1.265), (-13.05, 20.07, 1.24), (-13.06, 20.07, 1.216), (-13.08, 20.07, 1.194), (-13.09, 20.07, 1.174), (-13.11, 20.07, 1.158), (-13.13, 20.07, 1.144), (-13.16, 20.07, 1.135), (-13.18, 20.07, 1.129), (-13.21, 20.07, 1.128), (-13.23, 20.07, 1.131), (-13.26, 20.07, 1.139), (-13.28, 20.07, 1.15), (-13.3, 20.07, 1.166), (-13.32, 20.07, 1.184), (-13.33, 20.07, 1.205), (-13.34, 20.07, 1.228), (-13.35, 20.07, 1.253), (-13.35, 20.07, 1.278), (-0.05437, -19.93, 1.316), (-0.05007, -19.93, 1.291), (-0.04953, -19.93, 1.278), (-0.05007, -19.93, 1.265), (-0.05437, -19.93, 1.24), (-0.06284, -19.93, 1.216), (-0.07525, -19.93, 1.194), (-0.09124, -19.93, 1.174), (-0.1103, -19.93, 1.158), (-0.132, -19.93, 1.144), (-0.1556, -19.93, 1.135), (-0.1805, -19.93, 1.129), (-0.2059, -19.93, 1.128), (-0.2311, -19.93, 1.131), (-0.2555, -19.93, 1.139), (-0.2782, -19.93, 1.15), (-0.2986, -19.93, 1.166), (-0.3162, -19.93, 1.184), (-0.3305, -19.93, 1.205), (-0.341, -19.93, 1.228), (-0.3474, -19.93, 1.253), (-0.3495, -19.93, 1.278), (-0.3474, -19.93, 1.303), (-0.341, -19.93, 1.328), (-0.3305, -19.93, 1.351), (-0.3162, -19.93, 1.372), (-0.2986, -19.93, 1.391), (-0.2782, -19.93, 1.406), (-0.2555, -19.93, 1.417), (-0.2311, -19.93, 1.425), (-0.2059, -19.93, 1.428), (-0.1805, -19.93, 1.427), (-0.1556, -19.93, 1.422), (-0.132, -19.93, 1.412), (-0.1103, -19.93, 1.399), (-0.09124, -19.93, 1.382), (-0.07525, -19.93, 1.362), (-0.06284, -19.93, 1.34), (12.95, -19.93, 1.316), (12.95, -19.93, 1.291), (12.95, -19.93, 1.278), (12.95, -19.93, 1.265), (12.95, -19.93, 1.24), (12.94, -19.93, 1.216), (12.92, -19.93, 1.194), (12.91, -19.93, 1.174), (12.89, -19.93, 1.158), (12.87, -19.93, 1.144), (12.84, -19.93, 1.135), (12.82, -19.93, 1.129), (12.79, -19.93, 1.128), (12.77, -19.93, 1.131), (12.74, -19.93, 1.139), (12.72, -19.93, 1.15), (12.7, -19.93, 1.166), (12.68, -19.93, 1.184), (12.67, -19.93, 1.205), (12.66, -19.93, 1.228), (12.65, -19.93, 1.253), (12.65, -19.93, 1.278), (12.65, -19.93, 1.303), (12.66, -19.93, 1.328), (12.67, -19.93, 1.351), (12.68, -19.93, 1.372), (12.7, -19.93, 1.391), (12.72, -19.93, 1.406), (12.74, -19.93, 1.417), (12.77, -19.93, 1.425), (12.79, -19.93, 1.428), (12.82, -19.93, 1.427), (12.84, -19.93, 1.422), (12.87, -19.93, 1.412), (12.89, -19.93, 1.399), (12.91, -19.93, 1.382), (12.92, -19.93, 1.362), (12.94, -19.93, 1.34), (-13.05, -19.93, 1.316), (-13.05, -19.93, 1.291), (-13.05, -19.93, 1.278), (-13.05, -19.93, 1.265), (-13.05, -19.93, 1.24), (-13.06, -19.93, 1.216), (-13.08, -19.93, 1.194), (-13.09, -19.93, 1.174), (-13.11, -19.93, 1.158), (-13.13, -19.93, 1.144), (-13.16, -19.93, 1.135), (-13.18, -19.93, 1.129), (-13.21, -19.93, 1.128), (-13.23, -19.93, 1.131), (-13.26, -19.93, 1.139), (-13.28, -19.93, 1.15), (-13.3, -19.93, 1.166), (-13.32, -19.93, 1.184), (-13.33, -19.93, 1.205), (-13.34, -19.93, 1.228), (-13.35, -19.93, 1.253), (-13.35, -19.93, 1.278), (-13.35, -19.93, 1.303), (-13.34, -19.93, 1.328), (-13.33, -19.93, 1.351), (-13.32, -19.93, 1.372), (-13.3, -19.93, 1.391), (-13.28, -19.93, 1.406), (-13.26, -19.93, 1.417), (-13.23, -19.93, 1.425), (-13.21, -19.93, 1.428), (-13.18, -19.93, 1.427), (-13.16, -19.93, 1.422), (-13.13, -19.93, 1.412), (-13.11, -19.93, 1.399), (-13.09, -19.93, 1.382), (-13.08, -19.93, 1.362), (-13.06, -19.93, 1.34), (19.8, 0.2203, 1.291), (19.8, 0.2208, 1.278), (19.8, 0.2203, 1.265), (19.8, 0.216, 1.24), (19.8, 0.2075, 1.216), (19.8, 0.1951, 1.194), (19.8, 0.1791, 1.174), (19.8, 0.16, 1.158), (19.8, 0.1384, 1.144), (19.8, 0.1148, 1.135), (19.8, 0.0899, 1.129), (19.8, 0.06448, 1.128), (19.8, 0.03925, 1.131), (19.8, 0.01492, 1.139), (19.8, -0.007797, 1.15), (19.8, -0.02825, 1.166), (19.8, -0.04586, 1.184), (19.8, -0.0601, 1.205), (19.8, -0.07058, 1.228), (19.8, -0.07699, 1.253), (19.8, -0.07915, 1.278), (19.8, -0.07699, 1.303), (19.8, -0.07058, 1.328), (19.8, -0.0601, 1.351), (19.8, -0.04586, 1.372), (19.8, -0.02825, 1.391), (19.8, -0.007797, 1.406), (19.8, 0.01492, 1.417), (19.8, 0.03925, 1.425), (19.8, 0.06448, 1.428), (19.8, 0.0899, 1.427), (19.8, 0.1148, 1.422), (19.8, 0.1384, 1.412), (19.8, 0.16, 1.399), (19.8, 0.1791, 1.382), (19.8, 0.1951, 1.362), (19.8, 0.2075, 1.34), (19.8, 0.216, 1.316), (19.8, 13.22, 1.316), (19.8, 13.22, 1.291), (19.8, 13.22, 1.278), (19.8, 13.22, 1.265), (19.8, 13.22, 1.24), (19.8, 13.21, 1.216), (19.8, 13.2, 1.194), (19.8, 13.18, 1.174), (19.8, 13.16, 1.158), (19.8, 13.14, 1.144), (19.8, 13.11, 1.135), (19.8, 13.09, 1.129), (19.8, 13.06, 1.128), (19.8, 13.04, 1.131), (19.8, 13.01, 1.139), (19.8, 12.99, 1.15), (19.8, 12.97, 1.166), (19.8, 12.95, 1.184), (19.8, 12.94, 1.205), (19.8, 12.93, 1.228), (19.8, 12.92, 1.253), (19.8, 12.92, 1.278), (19.8, 12.92, 1.303), (19.8, 12.93, 1.328), (19.8, 12.94, 1.351), (19.8, 12.95, 1.372), (19.8, 12.97, 1.391), (19.8, 12.99, 1.406), (19.8, 13.01, 1.417), (19.8, 13.04, 1.425), (19.8, 13.06, 1.428), (19.8, 13.09, 1.427), (19.8, 13.11, 1.422), (19.8, 13.14, 1.412), (19.8, 13.16, 1.399), (19.8, 13.18, 1.382), (19.8, 13.2, 1.362), (19.8, 13.21, 1.34), (19.8, -12.78, 1.316), (19.8, -12.78, 1.291), (19.8, -12.78, 1.278), (19.8, -12.78, 1.265), (19.8, -12.78, 1.24), (19.8, -12.79, 1.216), (19.8, -12.8, 1.194), (19.8, -12.82, 1.174), (19.8, -12.84, 1.158), (19.8, -12.86, 1.144), (19.8, -12.89, 1.135), (19.8, -12.91, 1.129), (19.8, -12.94, 1.128), (19.8, -12.96, 1.131), (19.8, -12.99, 1.139), (19.8, -13.01, 1.15), (19.8, -13.03, 1.166), (19.8, -13.05, 1.184), (19.8, -13.06, 1.205), (19.8, -13.07, 1.228), (19.8, -13.08, 1.253), (19.8, -13.08, 1.278), (19.8, -13.08, 1.303), (19.8, -13.07, 1.328), (19.8, -13.06, 1.351), (19.8, -13.05, 1.372), (19.8, -13.03, 1.391), (19.8, -13.01, 1.406), (19.8, -12.99, 1.417), (19.8, -12.96, 1.425), (19.8, -12.94, 1.428), (19.8, -12.91, 1.427), (19.8, -12.89, 1.422), (19.8, -12.86, 1.412), (19.8, -12.84, 1.399), (19.8, -12.82, 1.382), (19.8, -12.8, 1.362), (19.8, -12.79, 1.34), (-20.2, -0.07699, 1.303), (-20.2, -0.07058, 1.328), (-20.2, -0.0601, 1.351), (-20.2, -0.04586, 1.372), (-20.2, -0.02825, 1.391), (-20.2, -0.007797, 1.406), (-20.2, 0.01492, 1.417), (-20.2, 0.03925, 1.425), (-20.2, 0.06448, 1.428), (-20.2, 0.0899, 1.427), (-20.2, 0.1148, 1.422), (-20.2, 0.1384, 1.412), (-20.2, 0.16, 1.399), (-20.2, 0.1791, 1.382), (-20.2, 0.1951, 1.362), (-20.2, 0.2075, 1.34), (-20.2, 0.216, 1.316), (-20.2, 0.2203, 1.291), (-20.2, 0.2203, 1.265), (-20.2, 0.216, 1.24), (-20.2, 0.2075, 1.216), (-20.2, 0.1951, 1.194), (-20.2, 0.1791, 1.174), (-20.2, 0.16, 1.158), (-20.2, 0.1384, 1.144), (-20.2, 0.1148, 1.135), (-20.2, 0.0899, 1.129), (-20.2, 0.06448, 1.128), (-20.2, 0.03925, 1.131), (-20.2, 0.01492, 1.139), (-20.2, -0.007797, 1.15), (-20.2, -0.02825, 1.166), (-20.2, -0.04586, 1.184), (-20.2, -0.0601, 1.205), (-20.2, -0.07058, 1.228), (-20.2, -0.07699, 1.253), (-20.2, -0.07915, 1.278), (-20.2, 12.92, 1.303), (-20.2, 12.93, 1.328), (-20.2, 12.94, 1.351), (-20.2, 12.95, 1.372), (-20.2, 12.97, 1.391), (-20.2, 12.99, 1.406), (-20.2, 13.01, 1.417), (-20.2, 13.04, 1.425), (-20.2, 13.06, 1.428), (-20.2, 13.09, 1.427), (-20.2, 13.11, 1.422), (-20.2, 13.14, 1.412), (-20.2, 13.16, 1.399), (-20.2, 13.18, 1.382), (-20.2, 13.2, 1.362), (-20.2, 13.21, 1.34), (-20.2, 13.22, 1.316), (-20.2, 13.22, 1.291), (-20.2, 13.22, 1.265), (-20.2, 13.22, 1.24), (-20.2, 13.21, 1.216), (-20.2, 13.2, 1.194), (-20.2, 13.18, 1.174), (-20.2, 13.16, 1.158), (-20.2, 13.14, 1.144), (-20.2, 13.11, 1.135), (-20.2, 13.09, 1.129), (-20.2, 13.06, 1.128), (-20.2, 13.04, 1.131), (-20.2, 13.01, 1.139), (-20.2, 12.99, 1.15), (-20.2, 12.97, 1.166), (-20.2, 12.95, 1.184), (-20.2, 12.94, 1.205), (-20.2, 12.93, 1.228), (-20.2, 12.92, 1.253), (-20.2, 12.92, 1.278), (-20.2, -13.08, 1.303), (-20.2, -13.07, 1.328), (-20.2, -13.06, 1.351), (-20.2, -13.05, 1.372), (-20.2, -13.03, 1.391), (-20.2, -13.01, 1.406), (-20.2, -12.99, 1.417), (-20.2, -12.96, 1.425), (-20.2, -12.94, 1.428), (-20.2, -12.91, 1.427), (-20.2, -12.89, 1.422), (-20.2, -12.86, 1.412), (-20.2, -12.84, 1.399), (-20.2, -12.82, 1.382), (-20.2, -12.8, 1.362), (-20.2, -12.79, 1.34), (-20.2, -12.78, 1.316), (-20.2, -12.78, 1.291), (-20.2, -12.78, 1.265), (-20.2, -12.78, 1.24), (-20.2, -12.79, 1.216), (-20.2, -12.8, 1.194), (-20.2, -12.82, 1.174), (-20.2, -12.84, 1.158), (-20.2, -12.86, 1.144), (-20.2, -12.89, 1.135), (-20.2, -12.91, 1.129), (-20.2, -12.94, 1.128), (-20.2, -12.96, 1.131), (-20.2, -12.99, 1.139), (-20.2, -13.01, 1.15), (-20.2, -13.03, 1.166), (-20.2, -13.05, 1.184), (-20.2, -13.06, 1.205), (-20.2, -13.07, 1.228), (-20.2, -13.08, 1.253), (-20.2, -13.08, 1.278), (-0.7495, 15.07, -6.122), (0.3505, 15.07, -6.122), (0.3505, -14.93, -6.122), (-0.7495, -14.93, -6.122), (-15.2, -0.4792, -6.122), (-15.2, 0.6208, -6.122), (14.8, 0.6208, -6.122), (14.8, -0.4792, -6.122), (17.68, 1.191, -7.322), (17.68, 8.692, -6.322), (17.68, 1.69, -6.322), (17.68, 1.191, -6.322), (12.68, 1.191, -7.322), (15.7, 1.191, -6.322), (14.13, 1.191, -6.322), (12.68, 1.191, -6.322), (12.68, 13.19, -7.322), (12.68, 10.37, -7.322), (12.68, 13.19, -6.322), (12.68, 11.84, -6.322), (15.5, 13.19, -7.322), (17.68, 13.19, -7.322), (17.58, 13.19, -6.322), (17.44, 13.19, -6.322), (14.25, 13.19, -6.322), (17.68, 13.19, -6.322), (12.68, 2.649, -6.322), (12.68, 2.501, -6.322), (12.68, 1.553, -6.322), (12.68, 1.509, -6.322)], [], [(0, 1, 2), (2, 1, 3), (4, 0, 5), (5, 0, 2), (6, 4, 7), (7, 4, 5), (1, 6, 3), (3, 6, 7), (8, 9, 10), (10, 9, 11), (12, 13, 14), (14, 13, 15), (16, 17, 18), (18, 17, 19), (20, 21, 22), (22, 21, 23), (24, 25, 26), (26, 25, 27), (26, 27, 28), (28, 27, 29), (28, 29, 30), (30, 29, 31), (30, 31, 32), (32, 31, 33), (32, 33, 34), (34, 33, 35), (34, 35, 36), (36, 35, 37), (36, 37, 38), (38, 37, 39), (38, 39, 40), (40, 39, 41), (40, 41, 42), (42, 41, 43), (42, 43, 44), (44, 43, 45), (44, 45, 46), (46, 45, 47), (46, 47, 48), (48, 47, 49), (48, 49, 50), (50, 49, 51), (50, 51, 52), (52, 51, 53), (52, 53, 54), (54, 53, 55), (54, 55, 56), (56, 55, 57), (56, 57, 58), (58, 57, 59), (58, 59, 60), (60, 59, 61), (60, 61, 62), (62, 61, 63), (62, 63, 64), (64, 63, 65), (64, 65, 66), (66, 65, 67), (66, 67, 68), (68, 67, 69), (68, 69, 70), (70, 69, 71), (72, 73, 74), (74, 73, 75), (76, 77, 78), (78, 77, 79), (79, 80, 78), (78, 80, 81), (78, 81, 82), (83, 24, 84), (84, 24, 85), (83, 86, 24), (24, 86, 87), (24, 87, 88), (89, 90, 91), (73, 92, 93), (94, 95, 78), (78, 95, 96), (78, 96, 76), (88, 97, 24), (24, 97, 98), (24, 98, 99), (99, 98, 100), (99, 100, 101), (101, 100, 102), (101, 102, 103), (103, 102, 104), (103, 104, 105), (106, 107, 108), (108, 107, 78), (108, 78, 109), (109, 78, 82), (110, 111, 26), (26, 111, 112), (26, 112, 113), (113, 114, 26), (26, 114, 115), (26, 115, 116), (72, 117, 73), (73, 117, 118), (73, 118, 92), (106, 119, 107), (107, 119, 120), (107, 120, 104), (104, 120, 121), (104, 121, 105), (116, 122, 26), (26, 122, 123), (26, 123, 24), (93, 124, 73), (73, 124, 125), (73, 125, 91), (91, 125, 126), (91, 126, 127), (127, 128, 91), (91, 128, 129), (91, 129, 89), (130, 131, 132), (132, 131, 133), (132, 133, 134), (135, 136, 137), (138, 139, 140), (141, 142, 26), (26, 142, 143), (26, 143, 110), (144, 73, 78), (78, 73, 145), (78, 145, 94), (139, 138, 146), (147, 148, 149), (149, 148, 150), (149, 150, 151), (90, 152, 91), (91, 152, 153), (91, 153, 132), (132, 153, 154), (132, 154, 130), (123, 155, 24), (24, 155, 156), (24, 156, 157), (158, 159, 24), (24, 159, 160), (24, 160, 85), (85, 160, 161), (85, 161, 162), (162, 161, 135), (162, 135, 163), (163, 135, 137), (134, 164, 132), (132, 164, 165), (132, 165, 166), (151, 167, 149), (149, 167, 168), (149, 168, 140), (140, 168, 169), (140, 169, 138), (144, 170, 73), (73, 170, 171), (73, 171, 172), (157, 173, 24), (24, 173, 174), (24, 174, 158), (172, 175, 73), (73, 175, 176), (73, 176, 75), (177, 178, 135), (135, 178, 179), (135, 179, 136), (176, 180, 75), (75, 180, 181), (75, 181, 182), (182, 181, 183), (182, 183, 149), (149, 183, 184), (149, 184, 147), (138, 185, 186), (141, 187, 188), (189, 190, 141), (141, 190, 191), (141, 191, 142), (186, 192, 138), (138, 192, 193), (138, 193, 146), (188, 194, 141), (141, 194, 195), (141, 195, 189), (196, 197, 132), (132, 197, 198), (132, 198, 141), (141, 198, 199), (141, 199, 187), (166, 200, 132), (132, 200, 201), (132, 201, 138), (138, 201, 202), (138, 202, 185), (177, 203, 178), (178, 203, 204), (178, 204, 138), (138, 204, 205), (138, 205, 132), (132, 205, 206), (132, 206, 196), (207, 208, 209), (209, 208, 210), (211, 212, 213), (213, 212, 214), (215, 216, 217), (217, 216, 218), (217, 218, 219), (207, 220, 221), (221, 222, 207), (207, 222, 223), (207, 223, 224), (210, 225, 209), (209, 225, 226), (209, 226, 227), (227, 226, 228), (214, 229, 213), (213, 229, 230), (213, 230, 217), (217, 230, 231), (217, 231, 215), (224, 232, 207), (207, 232, 233), (207, 233, 234), (235, 236, 237), (219, 238, 217), (217, 238, 239), (217, 239, 240), (241, 242, 236), (236, 242, 243), (234, 244, 207), (207, 244, 245), (207, 245, 246), (246, 245, 247), (235, 248, 236), (236, 248, 249), (236, 249, 250), (251, 252, 226), (226, 252, 253), (226, 253, 254), (240, 255, 217), (217, 255, 256), (217, 256, 246), (246, 256, 257), (257, 258, 246), (246, 258, 259), (246, 259, 207), (207, 259, 260), (207, 260, 208), (250, 261, 236), (236, 261, 262), (236, 262, 241), (254, 263, 226), (226, 263, 264), (226, 264, 228), (247, 265, 246), (246, 265, 266), (246, 266, 267), (267, 268, 246), (246, 268, 269), (246, 269, 270), (270, 271, 246), (246, 271, 272), (246, 272, 273), (273, 272, 274), (273, 274, 275), (276, 277, 278), (275, 279, 273), (273, 279, 280), (273, 280, 281), (251, 226, 243), (243, 226, 282), (243, 282, 236), (283, 284, 285), (286, 287, 273), (273, 287, 288), (273, 288, 289), (290, 291, 273), (278, 292, 276), (276, 292, 293), (276, 293, 294), (220, 207, 285), (285, 207, 295), (285, 295, 283), (281, 296, 273), (273, 296, 297), (273, 297, 298), (294, 299, 276), (276, 299, 300), (276, 300, 301), (301, 300, 285), (301, 285, 302), (302, 285, 284), (276, 303, 277), (277, 303, 304), (277, 304, 305), (237, 306, 235), (235, 306, 307), (235, 307, 308), (308, 307, 309), (291, 310, 273), (273, 310, 311), (273, 311, 213), (213, 311, 312), (213, 312, 313), (313, 314, 213), (213, 314, 315), (213, 315, 211), (298, 316, 273), (273, 316, 317), (273, 317, 277), (305, 318, 277), (277, 318, 319), (277, 319, 273), (273, 319, 320), (273, 320, 286), (289, 321, 273), (273, 321, 308), (273, 308, 290), (290, 308, 309), (322, 323, 324), (324, 323, 325), (326, 327, 325), (325, 327, 328), (325, 328, 324), (329, 325, 330), (330, 325, 331), (329, 332, 325), (325, 332, 333), (325, 333, 326), (334, 335, 336), (336, 335, 337), (336, 337, 338), (339, 340, 336), (336, 340, 341), (336, 341, 334), (338, 342, 336), (336, 342, 343), (336, 343, 325), (325, 343, 344), (325, 344, 331), (27, 25, 336), (336, 25, 345), (336, 345, 339), (346, 49, 347), (347, 49, 47), (71, 69, 348), (348, 69, 349), (348, 349, 350), (350, 349, 351), (352, 353, 354), (354, 353, 355), (354, 355, 356), (356, 357, 354), (354, 357, 358), (354, 358, 359), (360, 361, 349), (349, 361, 362), (349, 362, 363), (363, 364, 349), (349, 364, 365), (349, 365, 351), (366, 367, 354), (354, 367, 368), (354, 368, 352), (359, 369, 354), (354, 369, 370), (354, 370, 349), (349, 370, 371), (349, 371, 360), (372, 373, 374), (374, 373, 375), (376, 377, 378), (379, 376, 380), (380, 376, 381), (379, 382, 376), (376, 382, 383), (376, 383, 384), (384, 383, 385), (384, 385, 386), (377, 387, 378), (378, 387, 388), (378, 388, 389), (390, 391, 392), (392, 391, 393), (392, 393, 1352, 1347, 1343, 1356, 1355, 394), (390, 395, 391), (391, 395, 396), (391, 396, 397), (398, 399, 389), (389, 399, 400), (389, 400, 401), (401, 402, 389), (389, 402, 403), (389, 403, 378), (404, 405, 406), (406, 405, 407), (404, 408, 405), (405, 408, 394), (405, 394, 378), (378, 394, 1355, 1351, 1352, 393), (378, 393, 376), (376, 393, 409), (376, 409, 381), (397, 410, 391), (391, 410, 411), (391, 411, 412), (412, 411, 413), (412, 413, 414), (415, 416, 417), (417, 416, 418), (417, 418, 405), (405, 418, 419), (405, 419, 407), (420, 367, 421), (421, 367, 366), (421, 366, 422), (422, 366, 423), (422, 423, 424), (424, 423, 425), (424, 425, 426), (426, 425, 427), (426, 427, 428), (428, 427, 429), (428, 429, 430), (430, 429, 431), (430, 431, 432), (432, 431, 433), (432, 433, 434), (434, 433, 435), (434, 435, 436), (436, 435, 437), (436, 437, 438), (438, 437, 439), (438, 439, 246), (246, 439, 375), (246, 375, 217), (217, 375, 373), (217, 373, 440), (440, 373, 441), (440, 441, 442), (442, 441, 443), (442, 443, 444), (444, 443, 445), (444, 445, 446), (446, 445, 447), (446, 447, 448), (448, 447, 449), (448, 449, 450), (450, 449, 451), (450, 451, 452), (452, 451, 453), (452, 453, 454), (454, 453, 455), (454, 455, 456), (456, 455, 457), (456, 457, 91), (91, 457, 323), (91, 323, 73), (73, 323, 322), (70, 458, 459), (460, 461, 462), (462, 461, 463), (462, 463, 464), (465, 466, 420), (420, 466, 467), (420, 467, 468), (469, 470, 471), (471, 470, 472), (471, 472, 473), (474, 475, 476), (458, 70, 477), (478, 479, 70), (480, 481, 459), (478, 70, 482), (68, 483, 484), (484, 483, 485), (486, 487, 488), (488, 487, 489), (488, 489, 490), (70, 491, 490), (474, 476, 492), (480, 459, 493), (481, 494, 459), (459, 494, 495), (459, 495, 496), (496, 497, 459), (459, 497, 498), (459, 498, 70), (70, 498, 499), (70, 499, 482), (500, 501, 68), (485, 502, 484), (484, 502, 503), (484, 503, 504), (505, 506, 484), (484, 506, 507), (484, 507, 471), (471, 507, 508), (471, 508, 469), (460, 462, 476), (476, 462, 509), (476, 509, 492), (510, 511, 70), (479, 512, 70), (70, 512, 513), (70, 513, 514), (504, 515, 484), (484, 515, 516), (484, 516, 517), (518, 519, 484), (467, 520, 468), (468, 520, 521), (468, 521, 522), (522, 521, 487), (522, 487, 523), (523, 487, 486), (491, 524, 490), (490, 524, 525), (490, 525, 526), (473, 527, 471), (471, 527, 528), (471, 528, 529), (530, 531, 421), (421, 531, 532), (532, 533, 421), (421, 533, 534), (421, 534, 535), (475, 536, 476), (476, 536, 537), (476, 537, 538), (510, 70, 539), (511, 540, 70), (70, 540, 541), (70, 541, 477), (519, 542, 484), (484, 542, 543), (484, 543, 544), (464, 545, 462), (462, 545, 546), (462, 546, 547), (548, 549, 550), (550, 549, 490), (550, 490, 551), (551, 490, 526), (552, 553, 420), (420, 553, 554), (420, 554, 555), (490, 489, 70), (70, 489, 556), (70, 556, 539), (514, 557, 70), (70, 557, 558), (70, 558, 68), (68, 558, 559), (68, 559, 500), (560, 561, 68), (68, 561, 562), (68, 562, 483), (563, 564, 459), (459, 564, 565), (459, 565, 493), (550, 566, 548), (548, 566, 567), (548, 567, 568), (568, 569, 548), (548, 569, 570), (548, 570, 571), (535, 572, 421), (421, 572, 573), (421, 573, 420), (420, 573, 574), (420, 574, 552), (555, 575, 420), (420, 575, 576), (420, 576, 465), (538, 577, 476), (476, 577, 578), (476, 578, 576), (576, 578, 579), (576, 579, 465), (501, 580, 68), (68, 580, 581), (68, 581, 560), (544, 582, 484), (484, 582, 462), (484, 462, 505), (505, 462, 547), (529, 583, 471), (471, 583, 584), (471, 584, 421), (421, 584, 585), (421, 585, 530), (517, 586, 484), (484, 586, 587), (484, 587, 564), (563, 588, 564), (564, 588, 589), (564, 589, 484), (484, 589, 590), (484, 590, 518), (591, 592, 593), (593, 592, 594), (593, 594, 595), (596, 597, 46), (46, 597, 598), (598, 599, 46), (46, 599, 600), (46, 600, 601), (601, 600, 602), (601, 602, 603), (604, 605, 606), (606, 605, 607), (603, 608, 601), (601, 608, 609), (601, 609, 610), (606, 611, 604), (604, 611, 612), (604, 612, 613), (614, 615, 593), (593, 615, 616), (613, 617, 604), (604, 617, 618), (604, 618, 619), (619, 620, 604), (604, 620, 621), (604, 621, 593), (593, 621, 622), (593, 622, 614), (616, 623, 593), (593, 623, 624), (593, 624, 591), (625, 48, 626), (626, 48, 627), (626, 627, 628), (628, 627, 629), (625, 630, 48), (48, 630, 631), (48, 631, 632), (632, 633, 48), (48, 633, 634), (48, 634, 635), (636, 637, 48), (48, 637, 638), (48, 638, 639), (610, 640, 601), (601, 640, 641), (601, 641, 642), (643, 644, 627), (627, 644, 645), (627, 645, 646), (647, 648, 643), (643, 648, 649), (643, 649, 594), (594, 649, 650), (594, 650, 595), (646, 651, 627), (627, 651, 652), (627, 652, 653), (635, 654, 48), (48, 654, 655), (48, 655, 656), (607, 657, 606), (606, 657, 658), (606, 658, 659), (659, 658, 660), (659, 660, 661), (642, 662, 601), (601, 662, 663), (601, 663, 627), (627, 663, 664), (627, 664, 643), (643, 664, 665), (643, 665, 647), (653, 666, 667), (668, 669, 627), (627, 669, 670), (627, 670, 671), (672, 673, 656), (656, 673, 674), (656, 674, 48), (48, 674, 675), (48, 675, 636), (676, 677, 48), (48, 677, 678), (48, 678, 46), (46, 678, 679), (46, 679, 680), (680, 681, 46), (46, 681, 682), (46, 682, 596), (671, 683, 627), (627, 683, 684), (627, 684, 629), (656, 685, 672), (672, 685, 686), (672, 686, 687), (688, 689, 690), (690, 689, 691), (667, 692, 653), (653, 692, 693), (653, 693, 627), (627, 693, 694), (627, 694, 668), (639, 695, 48), (48, 695, 659), (48, 659, 676), (676, 659, 661), (687, 696, 672), (672, 696, 697), (672, 697, 698), (698, 699, 672), (672, 699, 700), (672, 700, 690), (690, 700, 701), (690, 701, 688), (653, 702, 666), (666, 702, 690), (666, 690, 703), (703, 690, 691), (10, 132, 141), (22, 601, 627), (704, 705, 16), (16, 705, 706), (484, 471, 12), (12, 471, 13), (13, 471, 707), (707, 471, 708), (707, 708, 709), (709, 708, 710), (709, 710, 711), (711, 710, 712), (711, 712, 713), (713, 712, 714), (713, 714, 715), (715, 714, 716), (715, 716, 717), (717, 716, 718), (717, 718, 719), (719, 718, 720), (719, 720, 721), (721, 720, 722), (721, 722, 723), (723, 722, 724), (723, 724, 725), (725, 724, 273), (725, 273, 706), (706, 273, 213), (706, 213, 16), (726, 727, 10), (10, 727, 728), (10, 728, 132), (132, 728, 729), (132, 729, 730), (730, 729, 731), (730, 731, 732), (732, 731, 733), (732, 733, 734), (734, 733, 735), (734, 735, 736), (736, 735, 737), (736, 737, 738), (738, 737, 739), (738, 739, 740), (740, 739, 741), (740, 741, 742), (742, 741, 743), (742, 743, 744), (744, 743, 745), (744, 745, 746), (746, 745, 747), (746, 747, 213), (213, 747, 17), (213, 17, 16), (748, 749, 12), (12, 749, 750), (12, 750, 484), (484, 750, 751), (484, 751, 752), (752, 751, 753), (752, 753, 754), (754, 753, 755), (754, 755, 756), (756, 755, 757), (756, 757, 758), (758, 757, 759), (758, 759, 760), (760, 759, 761), (760, 761, 762), (762, 761, 763), (762, 763, 764), (764, 763, 765), (764, 765, 766), (766, 765, 767), (766, 767, 768), (768, 767, 769), (768, 769, 627), (627, 769, 20), (627, 20, 22), (770, 771, 22), (22, 771, 772), (22, 772, 601), (601, 772, 773), (601, 773, 774), (774, 773, 775), (774, 775, 776), (776, 775, 777), (776, 777, 778), (778, 777, 779), (778, 779, 780), (780, 779, 781), (780, 781, 782), (782, 781, 783), (782, 783, 784), (784, 783, 785), (784, 785, 786), (786, 785, 787), (786, 787, 788), (788, 787, 789), (788, 789, 790), (790, 789, 791), (790, 791, 141), (141, 791, 8), (141, 8, 10), (792, 23, 21), (6, 793, 4), (4, 793, 18), (4, 18, 0), (794, 14, 15), (794, 795, 796), (797, 798, 21), (21, 798, 799), (21, 799, 800), (14, 794, 801), (801, 794, 796), (801, 796, 802), (803, 793, 804), (804, 793, 6), (804, 6, 805), (805, 6, 1), (805, 1, 806), (806, 1, 0), (806, 0, 807), (807, 0, 808), (809, 810, 811), (812, 813, 814), (18, 19, 0), (0, 19, 815), (0, 815, 816), (811, 817, 809), (809, 817, 818), (809, 818, 21), (21, 818, 819), (21, 819, 797), (15, 820, 794), (794, 820, 821), (794, 821, 822), (823, 824, 825), (816, 826, 0), (0, 826, 827), (0, 827, 828), (828, 829, 0), (0, 829, 830), (0, 830, 808), (822, 831, 794), (794, 831, 832), (794, 832, 814), (814, 832, 833), (814, 833, 812), (796, 835, 792), (796, 792, 802), (802, 792, 21), (802, 21, 836), (836, 21, 800), (796, 793, 1364, 1363), (823, 9, 837), (823, 837, 824), (838, 839, 825), (825, 839, 840), (825, 840, 841), (841, 842, 825), (825, 842, 843), (825, 843, 823), (806, 729, 805), (805, 729, 728), (823, 773, 834), (834, 773, 772), (836, 800, 750), (750, 800, 751), (795, 794, 706), (706, 794, 725), (141, 26, 28), (141, 28, 790), (790, 28, 30), (790, 30, 788), (788, 30, 32), (788, 32, 786), (786, 32, 34), (786, 34, 784), (784, 34, 36), (784, 36, 782), (782, 36, 38), (782, 38, 780), (780, 38, 40), (780, 40, 778), (778, 40, 42), (778, 42, 776), (776, 42, 44), (776, 44, 774), (774, 44, 46), (774, 46, 601), (91, 132, 730), (91, 730, 456), (456, 730, 732), (456, 732, 454), (454, 732, 734), (454, 734, 452), (452, 734, 736), (452, 736, 450), (450, 736, 738), (450, 738, 448), (448, 738, 740), (448, 740, 446), (446, 740, 742), (446, 742, 444), (444, 742, 744), (444, 744, 442), (442, 744, 746), (442, 746, 440), (440, 746, 213), (440, 213, 217), (471, 421, 422), (471, 422, 708), (708, 422, 424), (708, 424, 710), (710, 424, 426), (710, 426, 712), (712, 426, 428), (712, 428, 714), (714, 428, 430), (714, 430, 716), (716, 430, 432), (716, 432, 718), (718, 432, 434), (718, 434, 720), (720, 434, 436), (720, 436, 722), (722, 436, 438), (722, 438, 724), (724, 438, 246), (724, 246, 273), (68, 484, 752), (68, 752, 66), (66, 752, 754), (66, 754, 64), (64, 754, 756), (64, 756, 62), (62, 756, 758), (62, 758, 60), (60, 758, 760), (60, 760, 58), (58, 760, 762), (58, 762, 56), (56, 762, 764), (56, 764, 54), (54, 764, 766), (54, 766, 52), (52, 766, 768), (52, 768, 50), (50, 768, 627), (50, 627, 48), (366, 354, 844), (366, 844, 423), (423, 844, 845), (423, 845, 425), (425, 845, 846), (425, 846, 427), (427, 846, 847), (427, 847, 429), (429, 847, 848), (429, 848, 431), (431, 848, 849), (431, 849, 433), (433, 849, 850), (433, 850, 435), (435, 850, 851), (435, 851, 437), (437, 851, 852), (437, 852, 439), (439, 852, 374), (439, 374, 375), (325, 323, 457), (325, 457, 853), (853, 457, 455), (853, 455, 854), (854, 455, 453), (854, 453, 855), (855, 453, 451), (855, 451, 856), (856, 451, 449), (856, 449, 857), (857, 449, 447), (857, 447, 858), (858, 447, 445), (858, 445, 859), (859, 445, 443), (859, 443, 860), (860, 443, 441), (860, 441, 861), (861, 441, 373), (861, 373, 372), (27, 336, 862), (27, 862, 29), (29, 862, 863), (29, 863, 31), (31, 863, 864), (31, 864, 33), (33, 864, 865), (33, 865, 35), (35, 865, 866), (35, 866, 37), (37, 866, 867), (37, 867, 39), (39, 867, 868), (39, 868, 41), (41, 868, 869), (41, 869, 43), (43, 869, 870), (43, 870, 45), (45, 870, 347), (45, 347, 47), (349, 69, 67), (349, 67, 871), (871, 67, 65), (871, 65, 872), (872, 65, 63), (872, 63, 873), (873, 63, 61), (873, 61, 874), (874, 61, 59), (874, 59, 875), (875, 59, 57), (875, 57, 876), (876, 57, 55), (876, 55, 877), (877, 55, 53), (877, 53, 878), (878, 53, 51), (878, 51, 879), (879, 51, 49), (879, 49, 346), (15, 13, 707), (15, 707, 820), (820, 707, 709), (820, 709, 821), (821, 709, 711), (821, 711, 822), (822, 711, 713), (822, 713, 831), (831, 713, 715), (831, 715, 832), (832, 715, 717), (832, 717, 833), (833, 717, 719), (833, 719, 812), (812, 719, 721), (812, 721, 813), (813, 721, 723), (813, 723, 814), (814, 723, 725), (814, 725, 794), (729, 806, 807), (729, 807, 731), (731, 807, 808), (731, 808, 733), (733, 808, 830), (733, 830, 735), (735, 830, 829), (735, 829, 737), (737, 829, 828), (737, 828, 739), (739, 828, 827), (739, 827, 741), (741, 827, 826), (741, 826, 743), (743, 826, 816), (743, 816, 745), (745, 816, 815), (745, 815, 747), (747, 815, 19), (747, 19, 17), (9, 8, 791), (9, 791, 837), (837, 791, 789), (837, 789, 824), (824, 789, 787), (824, 787, 825), (825, 787, 785), (825, 785, 838), (838, 785, 783), (838, 783, 839), (839, 783, 781), (839, 781, 840), (840, 781, 779), (840, 779, 841), (841, 779, 777), (841, 777, 842), (842, 777, 775), (842, 775, 843), (843, 775, 773), (843, 773, 823), (751, 800, 799), (751, 799, 753), (753, 799, 798), (753, 798, 755), (755, 798, 797), (755, 797, 757), (757, 797, 819), (757, 819, 759), (759, 819, 818), (759, 818, 761), (761, 818, 817), (761, 817, 763), (763, 817, 811), (763, 811, 765), (765, 811, 810), (765, 810, 767), (767, 810, 809), (767, 809, 769), (769, 809, 21), (769, 21, 20), (347, 880, 346), (346, 880, 881), (336, 394, 862), (862, 394, 408), (862, 408, 863), (863, 408, 404), (863, 404, 864), (864, 404, 406), (864, 406, 865), (865, 406, 407), (865, 407, 866), (866, 407, 419), (866, 419, 867), (867, 419, 418), (867, 418, 868), (868, 418, 416), (868, 416, 869), (869, 416, 415), (869, 415, 870), (870, 415, 417), (870, 417, 347), (347, 417, 405), (346, 378, 879), (879, 378, 403), (879, 403, 878), (878, 403, 402), (878, 402, 877), (877, 402, 401), (877, 401, 876), (876, 401, 400), (876, 400, 875), (875, 400, 399), (875, 399, 874), (874, 399, 398), (874, 398, 873), (873, 398, 389), (873, 389, 872), (872, 389, 388), (872, 388, 871), (871, 388, 387), (871, 387, 349), (349, 387, 377), (325, 882, 336), (336, 882, 883), (376, 354, 377), (377, 354, 349), (372, 391, 861), (861, 391, 412), (861, 412, 860), (860, 412, 414), (860, 414, 859), (859, 414, 413), (859, 413, 858), (858, 413, 411), (858, 411, 857), (857, 411, 410), (857, 410, 856), (856, 410, 397), (856, 397, 855), (855, 397, 396), (855, 396, 854), (854, 396, 395), (854, 395, 853), (853, 395, 390), (853, 390, 325), (325, 390, 392), (354, 376, 844), (844, 376, 384), (844, 384, 845), (845, 384, 386), (845, 386, 846), (846, 386, 385), (846, 385, 847), (847, 385, 383), (847, 383, 848), (848, 383, 382), (848, 382, 849), (849, 382, 379), (849, 379, 850), (850, 379, 380), (850, 380, 851), (851, 380, 381), (851, 381, 852), (852, 381, 409), (852, 409, 374), (374, 409, 393), (374, 884, 372), (372, 884, 391), (885, 690, 886), (886, 690, 702), (886, 702, 887), (887, 702, 653), (887, 653, 888), (888, 653, 652), (888, 652, 889), (889, 652, 651), (889, 651, 890), (890, 651, 646), (890, 646, 891), (891, 646, 645), (891, 645, 892), (892, 645, 644), (892, 644, 893), (893, 644, 643), (893, 643, 894), (894, 643, 594), (894, 594, 895), (895, 594, 592), (895, 592, 896), (896, 592, 591), (896, 591, 897), (897, 591, 624), (897, 624, 898), (898, 624, 623), (898, 623, 899), (899, 623, 616), (899, 616, 900), (900, 616, 615), (900, 615, 901), (901, 615, 614), (901, 614, 902), (902, 614, 622), (902, 622, 903), (903, 622, 621), (903, 621, 904), (904, 621, 620), (904, 620, 905), (905, 620, 619), (905, 619, 906), (906, 619, 618), (906, 618, 907), (907, 618, 617), (907, 617, 908), (908, 617, 613), (908, 613, 909), (909, 613, 612), (909, 612, 910), (910, 612, 611), (910, 611, 911), (911, 611, 606), (911, 606, 912), (912, 606, 659), (912, 659, 913), (913, 659, 695), (913, 695, 914), (914, 695, 639), (914, 639, 915), (915, 639, 638), (915, 638, 916), (916, 638, 637), (916, 637, 917), (917, 637, 636), (917, 636, 918), (918, 636, 675), (918, 675, 919), (919, 675, 674), (919, 674, 920), (920, 674, 673), (920, 673, 921), (921, 673, 672), (921, 672, 885), (885, 672, 690), (920, 896, 919), (919, 896, 897), (919, 897, 898), (898, 899, 919), (919, 899, 900), (919, 900, 901), (916, 917, 909), (901, 902, 919), (919, 902, 903), (919, 903, 904), (904, 905, 919), (919, 905, 906), (919, 906, 907), (907, 908, 919), (919, 908, 909), (919, 909, 918), (918, 909, 917), (887, 888, 892), (893, 894, 885), (920, 921, 896), (896, 921, 885), (896, 885, 895), (895, 885, 894), (912, 913, 911), (911, 913, 914), (911, 914, 910), (910, 914, 909), (909, 914, 915), (909, 915, 916), (893, 885, 892), (892, 885, 886), (892, 886, 887), (888, 889, 892), (892, 889, 890), (892, 890, 891), (922, 593, 923), (923, 593, 595), (923, 595, 924), (924, 595, 650), (924, 650, 925), (925, 650, 649), (925, 649, 926), (926, 649, 648), (926, 648, 927), (927, 648, 647), (927, 647, 928), (928, 647, 665), (928, 665, 929), (929, 665, 664), (929, 664, 930), (930, 664, 663), (930, 663, 931), (931, 663, 662), (931, 662, 932), (932, 662, 642), (932, 642, 933), (933, 642, 641), (933, 641, 934), (934, 641, 640), (934, 640, 935), (935, 640, 610), (935, 610, 936), (936, 610, 609), (936, 609, 937), (937, 609, 608), (937, 608, 938), (938, 608, 603), (938, 603, 939), (939, 603, 602), (939, 602, 940), (940, 602, 600), (940, 600, 941), (941, 600, 599), (941, 599, 942), (942, 599, 598), (942, 598, 943), (943, 598, 597), (943, 597, 944), (944, 597, 596), (944, 596, 945), (945, 596, 682), (945, 682, 946), (946, 682, 681), (946, 681, 947), (947, 681, 680), (947, 680, 948), (948, 680, 679), (948, 679, 949), (949, 679, 678), (949, 678, 950), (950, 678, 677), (950, 677, 951), (951, 677, 676), (951, 676, 952), (952, 676, 661), (952, 661, 953), (953, 661, 660), (953, 660, 954), (954, 660, 658), (954, 658, 955), (955, 658, 657), (955, 657, 956), (956, 657, 607), (956, 607, 957), (957, 607, 605), (957, 605, 958), (958, 605, 604), (958, 604, 922), (922, 604, 593), (954, 955, 944), (956, 942, 955), (955, 942, 943), (955, 943, 944), (937, 924, 936), (936, 924, 935), (956, 957, 942), (942, 957, 958), (942, 958, 922), (937, 938, 924), (924, 938, 939), (924, 939, 940), (950, 951, 952), (927, 931, 926), (926, 931, 932), (926, 932, 933), (924, 925, 935), (935, 925, 926), (935, 926, 934), (934, 926, 933), (922, 923, 942), (942, 923, 924), (942, 924, 941), (941, 924, 940), (954, 944, 953), (953, 944, 945), (953, 945, 946), (928, 929, 927), (927, 929, 930), (927, 930, 931), (946, 947, 953), (953, 947, 948), (953, 948, 952), (952, 948, 949), (952, 949, 950), (959, 628, 960), (960, 628, 629), (960, 629, 961), (961, 629, 684), (961, 684, 962), (962, 684, 683), (962, 683, 963), (963, 683, 671), (963, 671, 964), (964, 671, 670), (964, 670, 965), (965, 670, 669), (965, 669, 966), (966, 669, 668), (966, 668, 967), (967, 668, 694), (967, 694, 968), (968, 694, 693), (968, 693, 969), (969, 693, 692), (969, 692, 970), (970, 692, 667), (970, 667, 971), (971, 667, 666), (971, 666, 972), (972, 666, 703), (972, 703, 973), (973, 703, 691), (973, 691, 974), (974, 691, 689), (974, 689, 975), (975, 689, 688), (975, 688, 976), (976, 688, 701), (976, 701, 977), (977, 701, 700), (977, 700, 978), (978, 700, 699), (978, 699, 979), (979, 699, 698), (979, 698, 980), (980, 698, 697), (980, 697, 981), (981, 697, 696), (981, 696, 982), (982, 696, 687), (982, 687, 983), (983, 687, 686), (983, 686, 984), (984, 686, 685), (984, 685, 985), (985, 685, 656), (985, 656, 986), (986, 656, 655), (986, 655, 987), (987, 655, 654), (987, 654, 988), (988, 654, 635), (988, 635, 989), (989, 635, 634), (989, 634, 990), (990, 634, 633), (990, 633, 991), (991, 633, 632), (991, 632, 992), (992, 632, 631), (992, 631, 993), (993, 631, 630), (993, 630, 994), (994, 630, 625), (994, 625, 995), (995, 625, 626), (995, 626, 959), (959, 626, 628), (994, 970, 993), (993, 970, 971), (993, 971, 972), (972, 973, 993), (993, 973, 974), (993, 974, 975), (990, 991, 983), (975, 976, 993), (993, 976, 977), (993, 977, 978), (978, 979, 993), (993, 979, 980), (993, 980, 981), (981, 982, 993), (993, 982, 983), (993, 983, 992), (992, 983, 991), (961, 962, 966), (967, 968, 959), (994, 995, 970), (970, 995, 959), (970, 959, 969), (969, 959, 968), (986, 987, 985), (985, 987, 988), (985, 988, 984), (984, 988, 983), (983, 988, 989), (983, 989, 990), (967, 959, 966), (966, 959, 960), (966, 960, 961), (962, 963, 966), (966, 963, 964), (966, 964, 965), (996, 997, 243), (243, 997, 998), (243, 998, 251), (251, 998, 999), (251, 999, 252), (252, 999, 1000), (252, 1000, 253), (253, 1000, 1001), (253, 1001, 254), (254, 1001, 1002), (254, 1002, 263), (263, 1002, 1003), (263, 1003, 264), (264, 1003, 1004), (264, 1004, 228), (228, 1004, 1005), (228, 1005, 227), (227, 1005, 1006), (227, 1006, 209), (209, 1006, 1007), (209, 1007, 207), (207, 1007, 1008), (207, 1008, 295), (295, 1008, 1009), (295, 1009, 283), (283, 1009, 1010), (283, 1010, 284), (284, 1010, 1011), (284, 1011, 302), (302, 1011, 1012), (302, 1012, 301), (301, 1012, 1013), (301, 1013, 276), (276, 1013, 1014), (276, 1014, 303), (303, 1014, 1015), (303, 1015, 304), (304, 1015, 1016), (304, 1016, 305), (305, 1016, 1017), (305, 1017, 318), (318, 1017, 1018), (318, 1018, 319), (319, 1018, 1019), (319, 1019, 320), (320, 1019, 1020), (320, 1020, 286), (286, 1020, 1021), (286, 1021, 287), (287, 1021, 1022), (287, 1022, 288), (288, 1022, 1023), (288, 1023, 289), (289, 1023, 1024), (289, 1024, 321), (321, 1024, 1025), (321, 1025, 308), (308, 1025, 1026), (308, 1026, 235), (235, 1026, 1027), (235, 1027, 248), (248, 1027, 1028), (248, 1028, 249), (249, 1028, 1029), (249, 1029, 250), (250, 1029, 1030), (250, 1030, 261), (261, 1030, 1031), (261, 1031, 262), (262, 1031, 1032), (262, 1032, 241), (241, 1032, 1033), (241, 1033, 242), (242, 1033, 996), (242, 996, 243), (1000, 999, 1017), (1017, 999, 998), (1017, 998, 997), (1003, 1002, 1017), (1017, 1002, 1001), (1017, 1001, 1000), (997, 996, 1017), (1017, 996, 1033), (1017, 1033, 1032), (1032, 1031, 1017), (1017, 1031, 1030), (1017, 1030, 1029), (1014, 1013, 1009), (1008, 1007, 1016), (1022, 1021, 1029), (1029, 1021, 1020), (1007, 1006, 1016), (1016, 1006, 1005), (1016, 1005, 1017), (1017, 1005, 1004), (1017, 1004, 1003), (1026, 1025, 1027), (1027, 1025, 1024), (1027, 1024, 1028), (1028, 1024, 1029), (1029, 1024, 1023), (1029, 1023, 1022), (1020, 1019, 1029), (1029, 1019, 1018), (1029, 1018, 1017), (1008, 1016, 1009), (1009, 1016, 1015), (1009, 1015, 1014), (1013, 1012, 1009), (1009, 1012, 1011), (1009, 1011, 1010), (1034, 1035, 230), (230, 1035, 1036), (230, 1036, 231), (231, 1036, 1037), (231, 1037, 215), (215, 1037, 1038), (215, 1038, 216), (216, 1038, 1039), (216, 1039, 218), (218, 1039, 1040), (218, 1040, 219), (219, 1040, 1041), (219, 1041, 238), (238, 1041, 1042), (238, 1042, 239), (239, 1042, 1043), (239, 1043, 240), (240, 1043, 1044), (240, 1044, 255), (255, 1044, 1045), (255, 1045, 256), (256, 1045, 1046), (256, 1046, 257), (257, 1046, 1047), (257, 1047, 258), (258, 1047, 1048), (258, 1048, 259), (259, 1048, 1049), (259, 1049, 260), (260, 1049, 1050), (260, 1050, 208), (208, 1050, 1051), (208, 1051, 210), (210, 1051, 1052), (210, 1052, 225), (225, 1052, 1053), (225, 1053, 226), (226, 1053, 1054), (226, 1054, 282), (282, 1054, 1055), (282, 1055, 236), (236, 1055, 1056), (236, 1056, 237), (237, 1056, 1057), (237, 1057, 306), (306, 1057, 1058), (306, 1058, 307), (307, 1058, 1059), (307, 1059, 309), (309, 1059, 1060), (309, 1060, 290), (290, 1060, 1061), (290, 1061, 291), (291, 1061, 1062), (291, 1062, 310), (310, 1062, 1063), (310, 1063, 311), (311, 1063, 1064), (311, 1064, 312), (312, 1064, 1065), (312, 1065, 313), (313, 1065, 1066), (313, 1066, 314), (314, 1066, 1067), (314, 1067, 315), (315, 1067, 1068), (315, 1068, 211), (211, 1068, 1069), (211, 1069, 212), (212, 1069, 1070), (212, 1070, 214), (214, 1070, 1071), (214, 1071, 229), (229, 1071, 1034), (229, 1034, 230), (1037, 1055, 1054), (1037, 1036, 1055), (1055, 1036, 1035), (1055, 1035, 1056), (1056, 1035, 1057), (1039, 1052, 1040), (1040, 1052, 1041), (1054, 1053, 1037), (1037, 1053, 1052), (1037, 1052, 1038), (1038, 1052, 1039), (1057, 1035, 1058), (1058, 1035, 1034), (1058, 1034, 1071), (1071, 1070, 1058), (1058, 1070, 1069), (1058, 1069, 1059), (1063, 1062, 1061), (1049, 1045, 1050), (1050, 1045, 1044), (1050, 1044, 1043), (1052, 1051, 1041), (1041, 1051, 1050), (1041, 1050, 1042), (1042, 1050, 1043), (1059, 1069, 1060), (1060, 1069, 1068), (1060, 1068, 1067), (1048, 1047, 1049), (1049, 1047, 1046), (1049, 1046, 1045), (1067, 1066, 1060), (1060, 1066, 1065), (1060, 1065, 1061), (1061, 1065, 1064), (1061, 1064, 1063), (1072, 1073, 220), (220, 1073, 1074), (220, 1074, 221), (221, 1074, 1075), (221, 1075, 222), (222, 1075, 1076), (222, 1076, 223), (223, 1076, 1077), (223, 1077, 224), (224, 1077, 1078), (224, 1078, 232), (232, 1078, 1079), (232, 1079, 233), (233, 1079, 1080), (233, 1080, 234), (234, 1080, 1081), (234, 1081, 244), (244, 1081, 1082), (244, 1082, 245), (245, 1082, 1083), (245, 1083, 247), (247, 1083, 1084), (247, 1084, 265), (265, 1084, 1085), (265, 1085, 266), (266, 1085, 1086), (266, 1086, 267), (267, 1086, 1087), (267, 1087, 268), (268, 1087, 1088), (268, 1088, 269), (269, 1088, 1089), (269, 1089, 270), (270, 1089, 1090), (270, 1090, 271), (271, 1090, 1091), (271, 1091, 272), (272, 1091, 1092), (272, 1092, 274), (274, 1092, 1093), (274, 1093, 275), (275, 1093, 1094), (275, 1094, 279), (279, 1094, 1095), (279, 1095, 280), (280, 1095, 1096), (280, 1096, 281), (281, 1096, 1097), (281, 1097, 296), (296, 1097, 1098), (296, 1098, 297), (297, 1098, 1099), (297, 1099, 298), (298, 1099, 1100), (298, 1100, 316), (316, 1100, 1101), (316, 1101, 317), (317, 1101, 1102), (317, 1102, 277), (277, 1102, 1103), (277, 1103, 278), (278, 1103, 1104), (278, 1104, 292), (292, 1104, 1105), (292, 1105, 293), (293, 1105, 1106), (293, 1106, 294), (294, 1106, 1107), (294, 1107, 299), (299, 1107, 1108), (299, 1108, 300), (300, 1108, 1109), (300, 1109, 285), (285, 1109, 1072), (285, 1072, 220), (1076, 1075, 1093), (1093, 1075, 1074), (1093, 1074, 1073), (1079, 1078, 1093), (1093, 1078, 1077), (1093, 1077, 1076), (1073, 1072, 1093), (1093, 1072, 1109), (1093, 1109, 1108), (1108, 1107, 1093), (1093, 1107, 1106), (1093, 1106, 1105), (1090, 1089, 1085), (1084, 1083, 1092), (1098, 1097, 1105), (1105, 1097, 1096), (1083, 1082, 1092), (1092, 1082, 1081), (1092, 1081, 1093), (1093, 1081, 1080), (1093, 1080, 1079), (1102, 1101, 1103), (1103, 1101, 1100), (1103, 1100, 1104), (1104, 1100, 1105), (1105, 1100, 1099), (1105, 1099, 1098), (1096, 1095, 1105), (1105, 1095, 1094), (1105, 1094, 1093), (1084, 1092, 1085), (1085, 1092, 1091), (1085, 1091, 1090), (1089, 1088, 1085), (1085, 1088, 1087), (1085, 1087, 1086), (1110, 1111, 86), (86, 1111, 1112), (86, 1112, 87), (87, 1112, 1113), (87, 1113, 88), (88, 1113, 1114), (88, 1114, 97), (97, 1114, 1115), (97, 1115, 98), (98, 1115, 1116), (98, 1116, 100), (100, 1116, 1117), (100, 1117, 102), (102, 1117, 1118), (102, 1118, 104), (104, 1118, 1119), (104, 1119, 107), (107, 1119, 1120), (107, 1120, 78), (78, 1120, 1121), (78, 1121, 144), (144, 1121, 1122), (144, 1122, 170), (170, 1122, 1123), (170, 1123, 171), (171, 1123, 1124), (171, 1124, 172), (172, 1124, 1125), (172, 1125, 175), (175, 1125, 1126), (175, 1126, 176), (176, 1126, 1127), (176, 1127, 180), (180, 1127, 1128), (180, 1128, 181), (181, 1128, 1129), (181, 1129, 183), (183, 1129, 1130), (183, 1130, 184), (184, 1130, 1131), (184, 1131, 147), (147, 1131, 1132), (147, 1132, 148), (148, 1132, 1133), (148, 1133, 150), (150, 1133, 1134), (150, 1134, 151), (151, 1134, 1135), (151, 1135, 167), (167, 1135, 1136), (167, 1136, 168), (168, 1136, 1137), (168, 1137, 169), (169, 1137, 1138), (169, 1138, 138), (138, 1138, 1139), (138, 1139, 178), (178, 1139, 1140), (178, 1140, 179), (179, 1140, 1141), (179, 1141, 136), (136, 1141, 1142), (136, 1142, 137), (137, 1142, 1143), (137, 1143, 163), (163, 1143, 1144), (163, 1144, 162), (162, 1144, 1145), (162, 1145, 85), (85, 1145, 1146), (85, 1146, 84), (84, 1146, 1147), (84, 1147, 83), (83, 1147, 1110), (83, 1110, 86), (1112, 1111, 1130), (1121, 1120, 1130), (1130, 1120, 1119), (1130, 1119, 1118), (1111, 1110, 1130), (1130, 1110, 1147), (1130, 1147, 1146), (1115, 1114, 1130), (1130, 1114, 1113), (1130, 1113, 1112), (1146, 1145, 1130), (1130, 1145, 1144), (1130, 1144, 1143), (1143, 1142, 1130), (1130, 1142, 1141), (1130, 1141, 1140), (1129, 1128, 1127), (1130, 1125, 1124), (1129, 1127, 1130), (1130, 1127, 1126), (1130, 1126, 1125), (1124, 1123, 1130), (1130, 1123, 1122), (1130, 1122, 1121), (1118, 1117, 1130), (1130, 1117, 1116), (1130, 1116, 1115), (1140, 1139, 1130), (1130, 1139, 1138), (1130, 1138, 1137), (1133, 1132, 1134), (1134, 1132, 1135), (1137, 1136, 1130), (1130, 1136, 1135), (1130, 1135, 1131), (1131, 1135, 1132), (1148, 1149, 142), (142, 1149, 1150), (142, 1150, 143), (143, 1150, 1151), (143, 1151, 110), (110, 1151, 1152), (110, 1152, 111), (111, 1152, 1153), (111, 1153, 112), (112, 1153, 1154), (112, 1154, 113), (113, 1154, 1155), (113, 1155, 114), (114, 1155, 1156), (114, 1156, 115), (115, 1156, 1157), (115, 1157, 116), (116, 1157, 1158), (116, 1158, 122), (122, 1158, 1159), (122, 1159, 123), (123, 1159, 1160), (123, 1160, 155), (155, 1160, 1161), (155, 1161, 156), (156, 1161, 1162), (156, 1162, 157), (157, 1162, 1163), (157, 1163, 173), (173, 1163, 1164), (173, 1164, 174), (174, 1164, 1165), (174, 1165, 158), (158, 1165, 1166), (158, 1166, 159), (159, 1166, 1167), (159, 1167, 160), (160, 1167, 1168), (160, 1168, 161), (161, 1168, 1169), (161, 1169, 135), (135, 1169, 1170), (135, 1170, 177), (177, 1170, 1171), (177, 1171, 203), (203, 1171, 1172), (203, 1172, 204), (204, 1172, 1173), (204, 1173, 205), (205, 1173, 1174), (205, 1174, 206), (206, 1174, 1175), (206, 1175, 196), (196, 1175, 1176), (196, 1176, 197), (197, 1176, 1177), (197, 1177, 198), (198, 1177, 1178), (198, 1178, 199), (199, 1178, 1179), (199, 1179, 187), (187, 1179, 1180), (187, 1180, 188), (188, 1180, 1181), (188, 1181, 194), (194, 1181, 1182), (194, 1182, 195), (195, 1182, 1183), (195, 1183, 189), (189, 1183, 1184), (189, 1184, 190), (190, 1184, 1185), (190, 1185, 191), (191, 1185, 1148), (191, 1148, 142), (1170, 1169, 1149), (1149, 1169, 1150), (1173, 1172, 1185), (1185, 1172, 1148), (1150, 1169, 1151), (1151, 1169, 1168), (1151, 1168, 1167), (1167, 1166, 1151), (1151, 1166, 1165), (1151, 1165, 1164), (1148, 1172, 1149), (1149, 1172, 1171), (1149, 1171, 1170), (1158, 1157, 1156), (1159, 1154, 1153), (1177, 1176, 1185), (1164, 1163, 1151), (1151, 1163, 1162), (1151, 1162, 1161), (1158, 1156, 1159), (1159, 1156, 1155), (1159, 1155, 1154), (1161, 1160, 1151), (1151, 1160, 1159), (1151, 1159, 1152), (1152, 1159, 1153), (1176, 1175, 1185), (1185, 1175, 1174), (1185, 1174, 1173), (1181, 1180, 1182), (1182, 1180, 1179), (1182, 1179, 1183), (1183, 1179, 1184), (1184, 1179, 1185), (1185, 1179, 1178), (1185, 1178, 1177), (1186, 1187, 149), (149, 1187, 1188), (149, 1188, 182), (182, 1188, 1189), (182, 1189, 75), (75, 1189, 1190), (75, 1190, 74), (74, 1190, 1191), (74, 1191, 72), (72, 1191, 1192), (72, 1192, 117), (117, 1192, 1193), (117, 1193, 118), (118, 1193, 1194), (118, 1194, 92), (92, 1194, 1195), (92, 1195, 93), (93, 1195, 1196), (93, 1196, 124), (124, 1196, 1197), (124, 1197, 125), (125, 1197, 1198), (125, 1198, 126), (126, 1198, 1199), (126, 1199, 127), (127, 1199, 1200), (127, 1200, 128), (128, 1200, 1201), (128, 1201, 129), (129, 1201, 1202), (129, 1202, 89), (89, 1202, 1203), (89, 1203, 90), (90, 1203, 1204), (90, 1204, 152), (152, 1204, 1205), (152, 1205, 153), (153, 1205, 1206), (153, 1206, 154), (154, 1206, 1207), (154, 1207, 130), (130, 1207, 1208), (130, 1208, 131), (131, 1208, 1209), (131, 1209, 133), (133, 1209, 1210), (133, 1210, 134), (134, 1210, 1211), (134, 1211, 164), (164, 1211, 1212), (164, 1212, 165), (165, 1212, 1213), (165, 1213, 166), (166, 1213, 1214), (166, 1214, 200), (200, 1214, 1215), (200, 1215, 201), (201, 1215, 1216), (201, 1216, 202), (202, 1216, 1217), (202, 1217, 185), (185, 1217, 1218), (185, 1218, 186), (186, 1218, 1219), (186, 1219, 192), (192, 1219, 1220), (192, 1220, 193), (193, 1220, 1221), (193, 1221, 146), (146, 1221, 1222), (146, 1222, 139), (139, 1222, 1223), (139, 1223, 140), (140, 1223, 1186), (140, 1186, 149), (1208, 1207, 1215), (1188, 1187, 1207), (1207, 1187, 1186), (1215, 1207, 1216), (1188, 1207, 1189), (1189, 1207, 1206), (1189, 1206, 1205), (1205, 1204, 1189), (1189, 1204, 1203), (1189, 1203, 1202), (1202, 1193, 1192), (1221, 1220, 1207), (1207, 1220, 1219), (1201, 1195, 1202), (1202, 1195, 1194), (1202, 1194, 1193), (1199, 1198, 1197), (1192, 1191, 1202), (1202, 1191, 1190), (1202, 1190, 1189), (1219, 1218, 1207), (1207, 1218, 1217), (1207, 1217, 1216), (1201, 1200, 1195), (1195, 1200, 1199), (1195, 1199, 1196), (1196, 1199, 1197), (1186, 1223, 1207), (1207, 1223, 1222), (1207, 1222, 1221), (1214, 1213, 1215), (1215, 1213, 1212), (1215, 1212, 1211), (1211, 1210, 1215), (1215, 1210, 1209), (1215, 1209, 1208), (1224, 577, 1225), (1225, 577, 538), (1225, 538, 1226), (1226, 538, 537), (1226, 537, 1227), (1227, 537, 536), (1227, 536, 1228), (1228, 536, 475), (1228, 475, 1229), (1229, 475, 474), (1229, 474, 1230), (1230, 474, 492), (1230, 492, 1231), (1231, 492, 509), (1231, 509, 1232), (1232, 509, 462), (1232, 462, 1233), (1233, 462, 582), (1233, 582, 1234), (1234, 582, 544), (1234, 544, 1235), (1235, 544, 543), (1235, 543, 1236), (1236, 543, 542), (1236, 542, 1237), (1237, 542, 519), (1237, 519, 1238), (1238, 519, 518), (1238, 518, 1239), (1239, 518, 590), (1239, 590, 1240), (1240, 590, 589), (1240, 589, 1241), (1241, 589, 588), (1241, 588, 1242), (1242, 588, 563), (1242, 563, 1243), (1243, 563, 459), (1243, 459, 1244), (1244, 459, 458), (1244, 458, 1245), (1245, 458, 477), (1245, 477, 1246), (1246, 477, 541), (1246, 541, 1247), (1247, 541, 540), (1247, 540, 1248), (1248, 540, 511), (1248, 511, 1249), (1249, 511, 510), (1249, 510, 1250), (1250, 510, 539), (1250, 539, 1251), (1251, 539, 556), (1251, 556, 1252), (1252, 556, 489), (1252, 489, 1253), (1253, 489, 487), (1253, 487, 1254), (1254, 487, 521), (1254, 521, 1255), (1255, 521, 520), (1255, 520, 1256), (1256, 520, 467), (1256, 467, 1257), (1257, 467, 466), (1257, 466, 1258), (1258, 466, 465), (1258, 465, 1259), (1259, 465, 579), (1259, 579, 1260), (1260, 579, 578), (1260, 578, 1224), (1224, 578, 577), (1252, 1253, 1235), (1235, 1253, 1254), (1235, 1254, 1234), (1234, 1254, 1233), (1238, 1250, 1237), (1237, 1250, 1236), (1236, 1250, 1235), (1235, 1250, 1251), (1235, 1251, 1252), (1227, 1228, 1254), (1254, 1228, 1229), (1254, 1229, 1230), (1247, 1238, 1246), (1246, 1238, 1245), (1227, 1254, 1226), (1226, 1254, 1255), (1226, 1255, 1256), (1256, 1257, 1226), (1226, 1257, 1258), (1226, 1258, 1259), (1259, 1260, 1226), (1226, 1260, 1224), (1226, 1224, 1225), (1230, 1231, 1254), (1254, 1231, 1232), (1254, 1232, 1233), (1238, 1239, 1245), (1245, 1239, 1240), (1245, 1240, 1241), (1241, 1242, 1245), (1245, 1242, 1243), (1245, 1243, 1244), (1247, 1248, 1238), (1238, 1248, 1249), (1238, 1249, 1250), (1261, 497, 1262), (1262, 497, 496), (1262, 496, 1263), (1263, 496, 495), (1263, 495, 1264), (1264, 495, 494), (1264, 494, 1265), (1265, 494, 481), (1265, 481, 1266), (1266, 481, 480), (1266, 480, 1267), (1267, 480, 493), (1267, 493, 1268), (1268, 493, 565), (1268, 565, 1269), (1269, 565, 564), (1269, 564, 1270), (1270, 564, 587), (1270, 587, 1271), (1271, 587, 586), (1271, 586, 1272), (1272, 586, 517), (1272, 517, 1273), (1273, 517, 516), (1273, 516, 1274), (1274, 516, 515), (1274, 515, 1275), (1275, 515, 504), (1275, 504, 1276), (1276, 504, 503), (1276, 503, 1277), (1277, 503, 502), (1277, 502, 1278), (1278, 502, 485), (1278, 485, 1279), (1279, 485, 483), (1279, 483, 1280), (1280, 483, 562), (1280, 562, 1281), (1281, 562, 561), (1281, 561, 1282), (1282, 561, 560), (1282, 560, 1283), (1283, 560, 581), (1283, 581, 1284), (1284, 581, 580), (1284, 580, 1285), (1285, 580, 501), (1285, 501, 1286), (1286, 501, 500), (1286, 500, 1287), (1287, 500, 559), (1287, 559, 1288), (1288, 559, 558), (1288, 558, 1289), (1289, 558, 557), (1289, 557, 1290), (1290, 557, 514), (1290, 514, 1291), (1291, 514, 513), (1291, 513, 1292), (1292, 513, 512), (1292, 512, 1293), (1293, 512, 479), (1293, 479, 1294), (1294, 479, 478), (1294, 478, 1295), (1295, 478, 482), (1295, 482, 1296), (1296, 482, 499), (1296, 499, 1297), (1297, 499, 498), (1297, 498, 1261), (1261, 498, 497), (1273, 1274, 1294), (1294, 1274, 1275), (1294, 1275, 1276), (1292, 1284, 1285), (1270, 1271, 1294), (1294, 1271, 1272), (1294, 1272, 1273), (1276, 1277, 1294), (1294, 1277, 1278), (1294, 1278, 1279), (1279, 1280, 1294), (1294, 1280, 1281), (1294, 1281, 1282), (1289, 1290, 1288), (1288, 1290, 1287), (1285, 1286, 1292), (1292, 1286, 1287), (1292, 1287, 1291), (1291, 1287, 1290), (1263, 1296, 1262), (1262, 1296, 1297), (1262, 1297, 1261), (1267, 1294, 1266), (1266, 1294, 1265), (1292, 1293, 1284), (1284, 1293, 1294), (1284, 1294, 1283), (1283, 1294, 1282), (1294, 1295, 1265), (1265, 1295, 1296), (1265, 1296, 1264), (1264, 1296, 1263), (1267, 1268, 1294), (1294, 1268, 1269), (1294, 1269, 1270), (1298, 583, 1299), (1299, 583, 529), (1299, 529, 1300), (1300, 529, 528), (1300, 528, 1301), (1301, 528, 527), (1301, 527, 1302), (1302, 527, 473), (1302, 473, 1303), (1303, 473, 472), (1303, 472, 1304), (1304, 472, 470), (1304, 470, 1305), (1305, 470, 469), (1305, 469, 1306), (1306, 469, 508), (1306, 508, 1307), (1307, 508, 507), (1307, 507, 1308), (1308, 507, 506), (1308, 506, 1309), (1309, 506, 505), (1309, 505, 1310), (1310, 505, 547), (1310, 547, 1311), (1311, 547, 546), (1311, 546, 1312), (1312, 546, 545), (1312, 545, 1313), (1313, 545, 464), (1313, 464, 1314), (1314, 464, 463), (1314, 463, 1315), (1315, 463, 461), (1315, 461, 1316), (1316, 461, 460), (1316, 460, 1317), (1317, 460, 476), (1317, 476, 1318), (1318, 476, 576), (1318, 576, 1319), (1319, 576, 575), (1319, 575, 1320), (1320, 575, 555), (1320, 555, 1321), (1321, 555, 554), (1321, 554, 1322), (1322, 554, 553), (1322, 553, 1323), (1323, 553, 552), (1323, 552, 1324), (1324, 552, 574), (1324, 574, 1325), (1325, 574, 573), (1325, 573, 1326), (1326, 573, 572), (1326, 572, 1327), (1327, 572, 535), (1327, 535, 1328), (1328, 535, 534), (1328, 534, 1329), (1329, 534, 533), (1329, 533, 1330), (1330, 533, 532), (1330, 532, 1331), (1331, 532, 531), (1331, 531, 1332), (1332, 531, 530), (1332, 530, 1333), (1333, 530, 585), (1333, 585, 1334), (1334, 585, 584), (1334, 584, 1298), (1298, 584, 583), (1322, 1323, 1313), (1303, 1304, 1323), (1332, 1333, 1302), (1304, 1305, 1323), (1323, 1305, 1306), (1323, 1306, 1307), (1316, 1313, 1315), (1315, 1313, 1314), (1316, 1317, 1313), (1313, 1317, 1318), (1313, 1318, 1319), (1325, 1326, 1302), (1326, 1327, 1302), (1302, 1327, 1328), (1302, 1328, 1329), (1307, 1308, 1323), (1323, 1308, 1309), (1323, 1309, 1310), (1310, 1311, 1323), (1323, 1311, 1312), (1323, 1312, 1313), (1319, 1320, 1313), (1313, 1320, 1321), (1313, 1321, 1322), (1303, 1323, 1302), (1302, 1323, 1324), (1302, 1324, 1325), (1298, 1299, 1300), (1329, 1330, 1302), (1302, 1330, 1331), (1302, 1331, 1332), (1333, 1334, 1302), (1302, 1334, 1298), (1302, 1298, 1301), (1301, 1298, 1300), (24, 99, 25), (25, 99, 345), (145, 324, 328), (145, 328, 94), (94, 328, 327), (94, 327, 95), (95, 327, 326), (95, 326, 96), (96, 326, 333), (96, 333, 76), (76, 333, 332), (76, 332, 77), (77, 332, 329), (77, 329, 79), (79, 329, 330), (79, 330, 80), (80, 330, 331), (80, 331, 81), (81, 331, 344), (81, 344, 82), (82, 344, 343), (82, 343, 109), (109, 343, 342), (109, 342, 108), (108, 342, 338), (108, 338, 106), (106, 338, 337), (106, 337, 119), (119, 337, 335), (119, 335, 120), (120, 335, 334), (120, 334, 121), (121, 334, 341), (121, 341, 105), (105, 341, 340), (105, 340, 103), (103, 340, 339), (103, 339, 101), (101, 339, 345), (101, 345, 99), (145, 73, 324), (324, 73, 322), (420, 468, 367), (367, 468, 368), (491, 348, 350), (491, 350, 524), (524, 350, 351), (524, 351, 525), (525, 351, 365), (525, 365, 526), (526, 365, 364), (526, 364, 551), (551, 364, 363), (551, 363, 550), (550, 363, 362), (550, 362, 566), (566, 362, 361), (566, 361, 567), (567, 361, 360), (567, 360, 568), (568, 360, 371), (568, 371, 569), (569, 371, 370), (569, 370, 570), (570, 370, 369), (570, 369, 571), (571, 369, 359), (571, 359, 548), (548, 359, 358), (548, 358, 549), (549, 358, 357), (549, 357, 490), (490, 357, 356), (490, 356, 488), (488, 356, 355), (488, 355, 486), (486, 355, 353), (486, 353, 523), (523, 353, 352), (523, 352, 522), (522, 352, 368), (522, 368, 468), (491, 70, 348), (348, 70, 71), (1335, 792, 1336), (1336, 792, 835), (770, 22, 1335), (1335, 22, 23), (1335, 23, 792), (835, 834, 1336), (1336, 834, 772), (1336, 772, 771), (1337, 793, 1338), (1338, 793, 796), (704, 16, 1337), (1337, 16, 18), (1337, 18, 793), (796, 795, 1338), (1338, 795, 706), (1338, 706, 705), (1339, 801, 1340), (1340, 801, 802), (748, 12, 1339), (1339, 12, 14), (1339, 14, 801), (802, 836, 1340), (1340, 836, 750), (1340, 750, 749), (1341, 803, 1342), (1342, 803, 804), (726, 10, 1341), (1341, 10, 11), (1341, 11, 803), (804, 805, 1342), (1342, 805, 728), (1342, 728, 727), (1338, 705, 1337), (1337, 705, 704), (1342, 727, 1341), (1341, 727, 726), (1340, 749, 1339), (1339, 749, 748), (1336, 771, 1335), (1335, 771, 770), (3, 7, 2), (2, 7, 5), (1343, 1346, 1345, 1344, 1360, 1356), (1353, 1351, 1355, 1356, 1360, 1357, 1358, 1359), (1361, 1354, 834), (1347, 1350, 1349, 1348, 1346, 1343), (1357, 1360, 1344, 11, 9), (1359, 1358, 823), (1358, 1357, 9, 823), (1349, 1350, 1364, 793, 803), (1363, 1362, 835, 796), (1345, 1346, 1348, 803, 11), (1354, 1353, 1359, 823, 834), (1362, 1361, 834, 835), (1344, 1345, 11), (1348, 1349, 803), (1351, 1353, 1354, 1361, 1362, 1363, 1364, 1350, 1347, 1352)])
me_back.use_remesh_preserve_volume = False
me_back.use_remesh_preserve_attributes = False
me_back.use_mirror_vertex_groups = False
me_back.update()

# ---- objects
ob_punch_mount = bpy.data.objects.new('punch-mount', me_cylinder)
ob_punch_usb = bpy.data.objects.new('punch-usb', me_cube)
ob_back = bpy.data.objects.new('back ', me_back)

# ---- transforms, parenting, visibility, modifiers, constraints
ob_punch_mount.location = (0.0, 0.0, -5.633)
ob_punch_mount.scale = (0.0025, 0.0025, 0.0025)
ob_punch_mount.hide_viewport = True
ob_punch_mount.lineart.crease_threshold = 0.0
ob_punch_usb.location = (15.18, 7.191, -10.66)
ob_punch_usb.lock_rotations_4d = False
ob_punch_usb.empty_display_type = 'ARROWS'
ob_punch_usb.hide_viewport = True
ob_punch_usb.lineart.crease_threshold = 0.0
ob_back.location = (0.0, 0.0, 0.0)
ob_back.lineart.crease_threshold = 0.0
_m = ob_back.modifiers.new('Boolean', 'BOOLEAN')
_m.object = ob_punch_mount
_m.solver = 'FAST'

# ---- collection membership
col_collection_1.objects.link(ob_punch_mount)
col_collection_1.objects.link(ob_punch_usb)
col_collection_1.objects.link(ob_back)

# ---- scene / render settings (as saved in the file)
scene.frame_start = 1; scene.frame_end = 250; scene.frame_set(1)
scene.render.engine = 'BLENDER_EEVEE_NEXT'
scene.render.resolution_percentage = 50
scene.render.dither_intensity = 0.0
scene.cycles.use_denoising = False
scene.cycles.samples = 128
scene.cycles.sampling_pattern = 'TABULATED_SOBOL'
scene.cycles.use_adaptive_sampling = False
scene.cycles.use_light_tree = False
scene.cycles.blur_glossy = 0.0
scene.cycles.sample_clamp_indirect = 0.0
scene.view_settings.view_transform = 'Standard'
scene.unit_settings.scale_length = 0.001
bpy.context.view_layer.update()

# ---- added for rendering (the .blend has no active camera and no usable light): camera, sun
cam_auto = bpy.data.cameras.new('AutoCamera')
cam_auto.lens = 50.0
cam_auto.sensor_width = 36.0
cam_auto.clip_end = 1076.58
ob_auto_camera = bpy.data.objects.new('AutoCamera', cam_auto)
scene.collection.objects.link(ob_auto_camera)
ob_auto_camera.location = (61.1445, -73.542, 45.6152)
ob_auto_camera.rotation_euler = (1.09748, -7.21219e-08, 0.694738)
scene.camera = ob_auto_camera
light_auto_sun = bpy.data.lights.new('AutoSun', 'SUN')
light_auto_sun.energy = 3.0
light_auto_sun.angle = 0.0523599
ob_auto_sun = bpy.data.objects.new('AutoSun', light_auto_sun)
scene.collection.objects.link(ob_auto_sun)
ob_auto_sun.rotation_euler = (0.872665, 0.174533, 0.523599)
bpy.context.view_layer.update()
